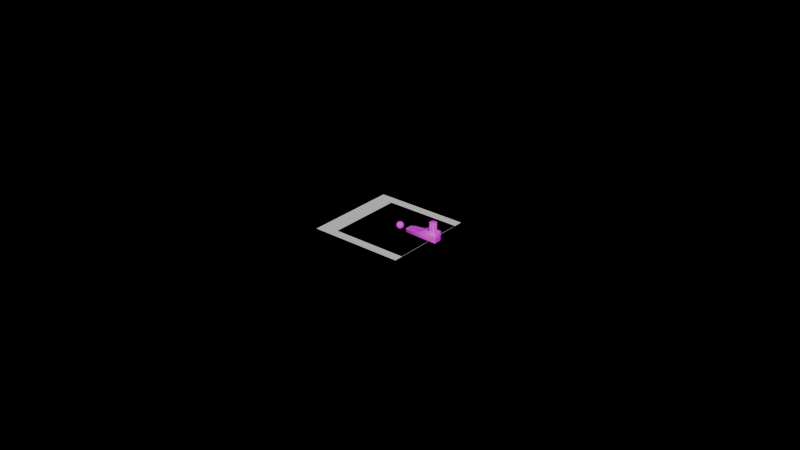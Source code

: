 # Source: DP_logo.blend  (saved by Blender 4.0.36; exported with 4.5.12 LTS)
import bpy
from mathutils import Matrix  # noqa: F401  (used for matrix-valued properties, if any)

bpy.ops.wm.read_factory_settings(use_empty=True)
scene = bpy.context.scene
scene.name = 'Scene'

# ---- collections
col_collection = bpy.data.collections.new('Collection'); scene.collection.children.link(col_collection)
col_dp_logo_svg = bpy.data.collections.new('dp_logo.svg'); scene.collection.children.link(col_dp_logo_svg)

# ---- images (referenced by path relative to the original .blend; pixels are not part of the script)
import os
ASSET_DIR = os.environ.get("B2B_ASSET_DIR", "")  # directory of the original .blend (textures are referenced by path, not embedded)
HERE = os.path.dirname(os.path.abspath(__file__))  # packed textures are extracted next to this script under _unpacked/

def load_image(name, relpath, width, height, colorspace="sRGB"):
    """Load a texture the original file referenced (path relative to the .blend, or extracted next to this script)."""
    p = next((c for c in (os.path.join(HERE, relpath), os.path.join(ASSET_DIR, relpath)) if relpath and os.path.exists(c)), "")
    if p:
        img = bpy.data.images.load(p, check_existing=True)
        img.name = name
    else:  # same state as the original file: an image datablock whose file is absent (Cycles renders it pink)
        img = bpy.data.images.new(name, width, height)
        img.source = "FILE"
        img.filepath = "//" + (relpath or name)
    img.colorspace_settings.name = colorspace
    return img
img_rock015_2k_jpg_color_jpg = load_image('Rock015_2K-JPG_Color.jpg', 'Rock015_2K-JPG_Color.jpg', 1024, 1024, 'sRGB')
img_paintedwood009c_2k_jpg_color_jpg = load_image('PaintedWood009C_2K-JPG_Color.jpg', 'PaintedWood009C_2K-JPG_Color.jpg', 1024, 1024, 'sRGB')
img_leather030_2k_jpg_color_jpg = load_image('Leather030_2K-JPG_Color.jpg', 'Leather030_2K-JPG_Color.jpg', 1024, 1024, 'sRGB')

# ---- materials (node trees are filled in below, after node groups)
mat_liquid_domain_material = bpy.data.materials.new('Liquid Domain Material')
mat_liquid_domain_material.use_transparent_shadow = False
mat_material_001 = bpy.data.materials.new('Material.001')
mat_material_001.use_transparent_shadow = False
mat_light_wood = bpy.data.materials.new('Light Wood')
mat_light_wood.use_transparent_shadow = False
mat_leather = bpy.data.materials.new('Leather')
mat_leather.use_transparent_shadow = False
mat_svgmat_001 = bpy.data.materials.new('SVGMat.001')
mat_svgmat_001.use_transparent_shadow = False
mat_svgmat_001.diffuse_color = (0.0, 0.0, 0.0, 1.0)

# ---- material node trees
mat_liquid_domain_material.use_nodes = True; mat_liquid_domain_material.node_tree.nodes.clear()
_N = mat_liquid_domain_material.node_tree.nodes; _L = mat_liquid_domain_material.node_tree.links
n0 = _N.new('ShaderNodeBsdfPrincipled'); n0.name = 'Principled BSDF'; n0.location = (821, 557)
n0.inputs[0].default_value = (0.8005, 0.2451, 0.07569, 1.0)
n0.inputs[2].default_value = 0.05455
n0.inputs[18].default_value = 1.0
n1 = _N.new('ShaderNodeOutputMaterial'); n1.name = 'Material Output'; n1.location = (1171, 332)
_L.new(n0.outputs[0], n1.inputs[0])
n1.is_active_output = True
mat_material_001.use_nodes = True; mat_material_001.node_tree.nodes.clear()
_N = mat_material_001.node_tree.nodes; _L = mat_material_001.node_tree.links
n0 = _N.new('ShaderNodeBsdfPrincipled'); n0.name = 'Principled BSDF'; n0.location = (10, 300)
n0.inputs[2].default_value = 0.8318
n0.inputs[3].default_value = 1.55
n1 = _N.new('ShaderNodeOutputMaterial'); n1.name = 'Material Output'; n1.location = (300, 300)
n2 = _N.new('ShaderNodeTexImage'); n2.name = 'Image Texture'; n2.location = (-453, 292)
n2.image = img_rock015_2k_jpg_color_jpg
_L.new(n0.outputs[0], n1.inputs[0])
_L.new(n2.outputs[0], n0.inputs[0])
n1.is_active_output = True
mat_light_wood.use_nodes = True; mat_light_wood.node_tree.nodes.clear()
_N = mat_light_wood.node_tree.nodes; _L = mat_light_wood.node_tree.links
n0 = _N.new('ShaderNodeBsdfPrincipled'); n0.name = 'Principled BSDF'; n0.location = (10, 300)
n0.inputs[3].default_value = 1.45
n1 = _N.new('ShaderNodeOutputMaterial'); n1.name = 'Material Output'; n1.location = (300, 300)
n2 = _N.new('ShaderNodeTexImage'); n2.name = 'Image Texture'; n2.location = (-337, 260)
n2.image = img_paintedwood009c_2k_jpg_color_jpg
_L.new(n0.outputs[0], n1.inputs[0])
_L.new(n2.outputs[0], n0.inputs[0])
n1.is_active_output = True
mat_leather.use_nodes = True; mat_leather.node_tree.nodes.clear()
_N = mat_leather.node_tree.nodes; _L = mat_leather.node_tree.links
n0 = _N.new('ShaderNodeBsdfPrincipled'); n0.name = 'Principled BSDF'; n0.location = (10, 300)
n0.inputs[3].default_value = 1.45
n1 = _N.new('ShaderNodeOutputMaterial'); n1.name = 'Material Output'; n1.location = (300, 300)
n2 = _N.new('ShaderNodeTexImage'); n2.name = 'Image Texture'; n2.location = (-346, 250)
n2.image = img_leather030_2k_jpg_color_jpg
_L.new(n0.outputs[0], n1.inputs[0])
_L.new(n2.outputs[0], n0.inputs[0])
n1.is_active_output = True
mat_svgmat_001.use_nodes = True; mat_svgmat_001.node_tree.nodes.clear()
_N = mat_svgmat_001.node_tree.nodes; _L = mat_svgmat_001.node_tree.links
n0 = _N.new('ShaderNodeOutputMaterial'); n0.name = 'Material Output'; n0.location = (300, 300)
n1 = _N.new('ShaderNodeBsdfAnisotropic'); n1.name = 'Glossy BSDF'; n1.location = (10, 300)
n1.inputs[1].default_value = 0.2939
n2 = _N.new('ShaderNodeAmbientOcclusion'); n2.name = 'Ambient Occlusion'; n2.location = (-261, 287)
n2.inside = True
n2.inputs[0].default_value = (0.1274, 0.1274, 0.1274, 1.0)
_L.new(n1.outputs[0], n0.inputs[0])
_L.new(n2.outputs[0], n1.inputs[0])
n0.is_active_output = True

# ---- world
world_world = bpy.data.worlds.new('World'); scene.world = world_world
world_world.use_nodes = True; world_world.node_tree.nodes.clear()
_N = world_world.node_tree.nodes; _L = world_world.node_tree.links
n0 = _N.new('ShaderNodeOutputWorld'); n0.name = 'World Output'; n0.location = (300, 300)
n1 = _N.new('ShaderNodeBackground'); n1.name = 'Background'; n1.location = (10, 300)
n1.inputs[0].default_value = (0.05088, 0.05088, 0.05088, 1.0)
n1.inputs[1].default_value = 0.0
_L.new(n1.outputs[0], n0.inputs[0])
n0.is_active_output = True
world_world.color = (0.05088, 0.05088, 0.05088)
world_world.use_sun_shadow = False
world_world.sun_shadow_jitter_overblur = 0.0

# ---- meshes
me_plane = bpy.data.meshes.new('Plane')
me_plane.from_pydata([(-1.0, -1.0, 0.0), (1.0, -1.0, 0.0), (-1.0, 1.0, 0.0), (1.0, 1.0, 0.0)], [], [(0, 1, 3, 2)])
_uv = me_plane.uv_layers.new(name='UVMap')
_uv.uv.foreach_set('vector', [0.0, 0.0, 1.0, 0.0, 1.0, 1.0, 0.0, 1.0])
me_plane.update()
me_cube_002 = bpy.data.meshes.new('Cube.002')
me_cube_002.from_pydata([(-1.0, -1.0, -1.0), (-1.0, -1.0, 1.0), (-1.0, 1.0, -1.0), (-1.0, 1.0, 1.0), (1.0, -1.0, -1.0), (1.0, -1.0, 1.0), (1.0, 1.0, -1.0), (1.0, 1.0, 1.0)], [], [(0, 1, 3, 2), (2, 3, 7, 6), (6, 7, 5, 4), (4, 5, 1, 0), (2, 6, 4, 0), (7, 3, 1, 5)])
me_cube_002.polygons.foreach_set('use_smooth', [True] * 6)
_uv = me_cube_002.uv_layers.new(name='UVMap')
_uv.uv.foreach_set('vector', [0.375, 0.0, 0.625, 0.0, 0.625, 0.25, 0.375, 0.25, 0.375, 0.25, 0.625, 0.25, 0.625, 0.5, 0.375, 0.5, 0.375, 0.5, 0.625, 0.5, 0.625, 0.75, 0.375, 0.75, 0.375, 0.75, 0.625, 0.75, 0.625, 1.0, 0.375, 1.0, 0.125, 0.5, 0.375, 0.5, 0.375, 0.75, 0.125, 0.75, 0.625, 0.5, 0.875, 0.5, 0.875, 0.75, 0.625, 0.75])
me_cube_002.materials.append(mat_liquid_domain_material)
me_cube_002.update()
me_sphere = bpy.data.meshes.new('Sphere')
me_sphere.from_pydata([(0.0, 0.86, 1.287), (0.0, 1.287, 0.86), (0.0, 1.518, 0.302), (0.0, 1.548, 0.0), (0.0, 1.518, -0.302), (0.0, 1.287, -0.86), (0.05892, 0.2962, 1.518), (0.1156, 0.581, 1.43), (0.1678, 0.8435, 1.287), (0.2135, 1.074, 1.095), (0.2511, 1.262, 0.86), (0.279, 1.403, 0.5924), (0.2962, 1.489, 0.302), (0.302, 1.518, 0.0), (0.2962, 1.489, -0.302), (0.279, 1.403, -0.5924), (0.2511, 1.262, -0.86), (0.2135, 1.074, -1.095), (0.1678, 0.8435, -1.287), (0.1156, 0.581, -1.43), (0.05892, 0.2962, -1.518), (0.1156, 0.279, 1.518), (0.2267, 0.5473, 1.43), (0.3291, 0.7945, 1.287), (0.4189, 1.011, 1.095), (0.4925, 1.189, 0.86), (0.5473, 1.321, 0.5924), (0.581, 1.403, 0.302), (0.5924, 1.43, 0.0), (0.581, 1.403, -0.302), (0.5473, 1.321, -0.5924), (0.4925, 1.189, -0.86), (0.4189, 1.011, -1.095), (0.3291, 0.7945, -1.287), (0.2267, 0.5473, -1.43), (0.1156, 0.279, -1.518), (0.1678, 0.2511, 1.518), (0.3291, 0.4925, 1.43), (0.4778, 0.7151, 1.287), (0.6081, 0.9101, 1.095), (0.7151, 1.07, 0.86), (0.7945, 1.189, 0.5924), (0.8435, 1.262, 0.302), (0.86, 1.287, 0.0), (0.8435, 1.262, -0.302), (0.7945, 1.189, -0.5924), (0.7151, 1.07, -0.86), (0.6081, 0.9101, -1.095), (0.4778, 0.7151, -1.287), (0.3291, 0.4925, -1.43), (0.1678, 0.2511, -1.518), (0.2135, 0.2135, 1.518), (0.4189, 0.4189, 1.43), (0.6081, 0.6081, 1.287), (0.774, 0.774, 1.095), (0.9101, 0.9101, 0.86), (1.011, 1.011, 0.5924), (1.074, 1.074, 0.302), (1.095, 1.095, 0.0), (1.074, 1.074, -0.302), (1.011, 1.011, -0.5924), (0.9101, 0.9101, -0.86), (0.774, 0.774, -1.095), (0.6081, 0.6081, -1.287), (0.4189, 0.4189, -1.43), (0.2135, 0.2135, -1.518), (0.2511, 0.1678, 1.518), (0.4925, 0.3291, 1.43), (0.7151, 0.4778, 1.287), (0.9101, 0.6081, 1.095), (1.07, 0.7151, 0.86), (1.189, 0.7945, 0.5924), (1.262, 0.8435, 0.302), (1.287, 0.86, 0.0), (1.262, 0.8435, -0.302), (1.189, 0.7945, -0.5924), (1.07, 0.7151, -0.86), (0.9101, 0.6081, -1.095), (0.7151, 0.4778, -1.287), (0.4925, 0.3291, -1.43), (0.2511, 0.1678, -1.518), (0.0, 0.0, 1.548), (0.279, 0.1156, 1.518), (0.5473, 0.2267, 1.43), (0.7945, 0.3291, 1.287), (1.011, 0.4189, 1.095), (1.189, 0.4925, 0.86), (1.321, 0.5473, 0.5924), (1.403, 0.581, 0.302), (1.43, 0.5924, 0.0), (1.403, 0.581, -0.302), (1.321, 0.5473, -0.5924), (1.189, 0.4925, -0.86), (1.011, 0.4189, -1.095), (0.7945, 0.3291, -1.287), (0.5473, 0.2267, -1.43), (0.279, 0.1156, -1.518), (0.2962, 0.05892, 1.518), (0.581, 0.1156, 1.43), (0.8435, 0.1678, 1.287), (1.074, 0.2135, 1.095), (1.262, 0.2511, 0.86), (1.403, 0.279, 0.5924), (1.489, 0.2962, 0.302), (1.518, 0.302, 0.0), (1.489, 0.2962, -0.302), (1.403, 0.279, -0.5924), (1.262, 0.2511, -0.86), (1.074, 0.2135, -1.095), (0.8435, 0.1678, -1.287), (0.581, 0.1156, -1.43), (0.2962, 0.05892, -1.518), (0.302, -1.73e-08, 1.518), (0.5924, -3.46e-08, 1.43), (0.86, -8.073e-08, 1.287), (1.095, 2.307e-08, 1.095), (1.287, -1.384e-07, 0.86), (1.43, 6.92e-08, 0.5924), (1.518, -1.384e-07, 0.302), (1.548, -2.537e-07, 0.0), (1.518, -1.384e-07, -0.302), (1.43, 6.92e-08, -0.5924), (1.287, -1.384e-07, -0.86), (1.095, 2.307e-08, -1.095), (0.86, -8.073e-08, -1.287), (0.5924, -3.46e-08, -1.43), (0.302, -1.73e-08, -1.518), (0.2962, -0.05892, 1.518), (0.581, -0.1156, 1.43), (0.8435, -0.1678, 1.287), (1.074, -0.2135, 1.095), (1.262, -0.2511, 0.86), (1.403, -0.279, 0.5924), (1.489, -0.2962, 0.302), (1.518, -0.302, 0.0), (1.489, -0.2962, -0.302), (1.403, -0.279, -0.5924), (1.262, -0.2511, -0.86), (1.074, -0.2135, -1.095), (0.8435, -0.1678, -1.287), (0.581, -0.1156, -1.43), (0.2962, -0.05892, -1.518), (0.279, -0.1156, 1.518), (0.5473, -0.2267, 1.43), (0.7945, -0.3291, 1.287), (1.011, -0.4189, 1.095), (1.189, -0.4925, 0.86), (1.321, -0.5473, 0.5924), (1.403, -0.581, 0.302), (1.43, -0.5924, 0.0), (1.403, -0.581, -0.302), (1.321, -0.5473, -0.5924), (1.189, -0.4925, -0.86), (1.011, -0.4189, -1.095), (0.7945, -0.3291, -1.287), (0.5473, -0.2267, -1.43), (0.279, -0.1156, -1.518), (0.2511, -0.1678, 1.518), (0.4925, -0.3291, 1.43), (0.7151, -0.4778, 1.287), (0.9101, -0.6081, 1.095), (1.07, -0.7151, 0.86), (1.189, -0.7945, 0.5924), (1.262, -0.8435, 0.302), (1.287, -0.86, 0.0), (1.262, -0.8435, -0.302), (1.189, -0.7945, -0.5924), (1.07, -0.7151, -0.86), (0.9101, -0.6081, -1.095), (0.7151, -0.4778, -1.287), (0.4925, -0.3291, -1.43), (0.2511, -0.1678, -1.518), (0.2135, -0.2135, 1.518), (0.4189, -0.4189, 1.43), (0.6081, -0.6081, 1.287), (0.774, -0.774, 1.095), (0.9101, -0.9101, 0.86), (1.011, -1.011, 0.5924), (1.074, -1.074, 0.302), (1.095, -1.095, 0.0), (1.074, -1.074, -0.302), (1.011, -1.011, -0.5924), (0.9101, -0.9101, -0.86), (0.774, -0.774, -1.095), (0.6081, -0.6081, -1.287), (0.4189, -0.4189, -1.43), (0.2135, -0.2135, -1.518), (0.1678, -0.2511, 1.518), (0.3291, -0.4925, 1.43), (0.4778, -0.7151, 1.287), (0.6081, -0.9101, 1.095), (0.7151, -1.07, 0.86), (0.7945, -1.189, 0.5924), (0.8435, -1.262, 0.302), (0.86, -1.287, 0.0), (0.8435, -1.262, -0.302), (0.7945, -1.189, -0.5924), (0.7151, -1.07, -0.86), (0.6081, -0.9101, -1.095), (0.4778, -0.7151, -1.287), (0.3291, -0.4925, -1.43), (0.1678, -0.2511, -1.518), (0.1156, -0.279, 1.518), (0.2267, -0.5473, 1.43), (0.3291, -0.7945, 1.287), (0.4189, -1.011, 1.095), (0.4925, -1.189, 0.86), (0.5473, -1.321, 0.5924), (0.581, -1.403, 0.302), (0.5924, -1.43, 0.0), (0.581, -1.403, -0.302), (0.5473, -1.321, -0.5924), (0.4925, -1.189, -0.86), (0.4189, -1.011, -1.095), (0.3291, -0.7945, -1.287), (0.2267, -0.5473, -1.43), (0.1156, -0.279, -1.518), (0.05892, -0.2962, 1.518), (0.1156, -0.581, 1.43), (0.1678, -0.8435, 1.287), (0.2135, -1.074, 1.095), (0.2511, -1.262, 0.86), (0.279, -1.403, 0.5924), (0.2962, -1.489, 0.302), (0.302, -1.518, 0.0), (0.2962, -1.489, -0.302), (0.279, -1.403, -0.5924), (0.2511, -1.262, -0.86), (0.2135, -1.074, -1.095), (0.1678, -0.8435, -1.287), (0.1156, -0.581, -1.43), (0.05892, -0.2962, -1.518), (-1.153e-08, -0.302, 1.518), (-8.073e-08, -0.5924, 1.43), (-1.499e-07, -0.86, 1.287), (-2.307e-08, -1.095, 1.095), (-1.615e-07, -1.287, 0.86), (4.613e-08, -1.43, 0.5924), (-2.076e-07, -1.518, 0.302), (-5.075e-07, -1.548, 0.0), (-2.076e-07, -1.518, -0.302), (4.613e-08, -1.43, -0.5924), (-1.615e-07, -1.287, -0.86), (-2.307e-08, -1.095, -1.095), (-1.499e-07, -0.86, -1.287), (-8.073e-08, -0.5924, -1.43), (-1.153e-08, -0.302, -1.518), (-0.05892, -0.2962, 1.518), (-0.1156, -0.581, 1.43), (-0.1678, -0.8435, 1.287), (-0.2135, -1.074, 1.095), (-0.2511, -1.262, 0.86), (-0.279, -1.403, 0.5924), (-0.2962, -1.489, 0.302), (-0.302, -1.518, 0.0), (-0.2962, -1.489, -0.302), (-0.279, -1.403, -0.5924), (-0.2511, -1.262, -0.86), (-0.2135, -1.074, -1.095), (-0.1678, -0.8435, -1.287), (-0.1156, -0.581, -1.43), (-0.05892, -0.2962, -1.518), (-0.1156, -0.279, 1.518), (-0.2267, -0.5473, 1.43), (-0.3291, -0.7945, 1.287), (-0.4189, -1.011, 1.095), (-0.4925, -1.189, 0.86), (-0.5473, -1.321, 0.5924), (-0.581, -1.403, 0.302), (-0.5924, -1.43, 0.0), (-0.581, -1.403, -0.302), (-0.5473, -1.321, -0.5924), (-0.4925, -1.189, -0.86), (-0.4189, -1.011, -1.095), (-0.3291, -0.7945, -1.287), (-0.2267, -0.5473, -1.43), (-0.1156, -0.279, -1.518), (-0.1678, -0.2511, 1.518), (-0.3291, -0.4925, 1.43), (-0.4778, -0.7151, 1.287), (-0.6081, -0.9101, 1.095), (-0.7151, -1.07, 0.86), (-0.7945, -1.189, 0.5924), (-0.8435, -1.262, 0.302), (-0.86, -1.287, 0.0), (-0.8435, -1.262, -0.302), (-0.7945, -1.189, -0.5924), (-0.7151, -1.07, -0.86), (-0.6081, -0.9101, -1.095), (-0.4778, -0.7151, -1.287), (-0.3291, -0.4925, -1.43), (-0.1678, -0.2511, -1.518), (-0.2135, -0.2135, 1.518), (-0.4189, -0.4189, 1.43), (-0.6081, -0.6081, 1.287), (-0.774, -0.774, 1.095), (-0.9101, -0.9101, 0.86), (-1.011, -1.011, 0.5924), (-1.074, -1.074, 0.302), (-1.095, -1.095, 0.0), (-1.074, -1.074, -0.302), (-1.011, -1.011, -0.5924), (-0.9101, -0.9101, -0.86), (-0.774, -0.774, -1.095), (-0.6081, -0.6081, -1.287), (-0.4189, -0.4189, -1.43), (-0.2135, -0.2135, -1.518), (0.0, 0.0, -1.548), (-0.2511, -0.1678, 1.518), (-0.4925, -0.3291, 1.43), (-0.7151, -0.4778, 1.287), (-0.9101, -0.6081, 1.095), (-1.07, -0.7151, 0.86), (-1.189, -0.7945, 0.5924), (-1.262, -0.8435, 0.302), (-1.287, -0.86, 0.0), (-1.262, -0.8435, -0.302), (-1.189, -0.7945, -0.5924), (-1.07, -0.7151, -0.86), (-0.9101, -0.6081, -1.095), (-0.7151, -0.4778, -1.287), (-0.4925, -0.3291, -1.43), (-0.2511, -0.1678, -1.518), (-0.279, -0.1156, 1.518), (-0.5473, -0.2267, 1.43), (-0.7945, -0.3291, 1.287), (-1.011, -0.4189, 1.095), (-1.189, -0.4925, 0.86), (-1.321, -0.5473, 0.5924), (-1.403, -0.581, 0.302), (-1.43, -0.5924, 0.0), (-1.403, -0.581, -0.302), (-1.321, -0.5473, -0.5924), (-1.189, -0.4925, -0.86), (-1.011, -0.4189, -1.095), (-0.7945, -0.3291, -1.287), (-0.5473, -0.2267, -1.43), (-0.279, -0.1156, -1.518), (-0.2962, -0.05892, 1.518), (-0.581, -0.1156, 1.43), (-0.8435, -0.1678, 1.287), (-1.074, -0.2135, 1.095), (-1.262, -0.2511, 0.86), (-1.403, -0.279, 0.5924), (-1.489, -0.2962, 0.302), (-1.518, -0.302, 0.0), (-1.489, -0.2962, -0.302), (-1.403, -0.279, -0.5924), (-1.262, -0.2511, -0.86), (-1.074, -0.2135, -1.095), (-0.8435, -0.1678, -1.287), (-0.581, -0.1156, -1.43), (-0.2962, -0.05892, -1.518), (-0.302, 2.883e-08, 1.518), (-0.5924, 8.073e-08, 1.43), (-0.86, 2.307e-07, 1.287), (-1.095, 4.613e-08, 1.095), (-1.287, 2.537e-07, 0.86), (-1.43, 2.307e-08, 0.5924), (-1.518, 4.152e-07, 0.302), (-1.548, 6.92e-07, 0.0), (-1.518, 4.152e-07, -0.302), (-1.43, 2.307e-08, -0.5924), (-1.287, 2.537e-07, -0.86), (-1.095, 4.613e-08, -1.095), (-0.86, 2.307e-07, -1.287), (-0.5924, 8.073e-08, -1.43), (-0.302, 2.883e-08, -1.518), (-0.2962, 0.05892, 1.518), (-0.581, 0.1156, 1.43), (-0.8435, 0.1678, 1.287), (-1.074, 0.2135, 1.095), (-1.262, 0.2511, 0.86), (-1.403, 0.279, 0.5924), (-1.489, 0.2962, 0.302), (-1.518, 0.302, 0.0), (-1.489, 0.2962, -0.302), (-1.403, 0.279, -0.5924), (-1.262, 0.2511, -0.86), (-1.074, 0.2135, -1.095), (-0.8435, 0.1678, -1.287), (-0.581, 0.1156, -1.43), (-0.2962, 0.05892, -1.518), (-0.279, 0.1156, 1.518), (-0.5473, 0.2267, 1.43), (-0.7945, 0.3291, 1.287), (-1.011, 0.4189, 1.095), (-1.189, 0.4925, 0.86), (-1.321, 0.5473, 0.5924), (-1.403, 0.581, 0.302), (-1.43, 0.5924, 0.0), (-1.403, 0.581, -0.302), (-1.321, 0.5473, -0.5924), (-1.189, 0.4925, -0.86), (-1.011, 0.4189, -1.095), (-0.7945, 0.3291, -1.287), (-0.5473, 0.2267, -1.43), (-0.279, 0.1156, -1.518), (-0.2511, 0.1678, 1.518), (-0.4925, 0.3291, 1.43), (-0.7151, 0.4778, 1.287), (-0.9101, 0.6081, 1.095), (-1.07, 0.7151, 0.86), (-1.189, 0.7945, 0.5924), (-1.262, 0.8435, 0.302), (-1.287, 0.86, 0.0), (-1.262, 0.8435, -0.302), (-1.189, 0.7945, -0.5924), (-1.07, 0.7151, -0.86), (-0.9101, 0.6081, -1.095), (-0.7151, 0.4778, -1.287), (-0.4925, 0.3291, -1.43), (-0.2511, 0.1678, -1.518), (-0.2135, 0.2135, 1.518), (-0.4189, 0.4189, 1.43), (-0.6081, 0.6081, 1.287), (-0.774, 0.774, 1.095), (-0.9101, 0.9101, 0.86), (-1.011, 1.011, 0.5924), (-1.074, 1.074, 0.302), (-1.095, 1.095, 0.0), (-1.074, 1.074, -0.302), (-1.011, 1.011, -0.5924), (-0.9101, 0.9101, -0.86), (-0.774, 0.774, -1.095), (-0.6081, 0.6081, -1.287), (-0.4189, 0.4189, -1.43), (-0.2135, 0.2135, -1.518), (-0.1678, 0.2511, 1.518), (-0.3291, 0.4925, 1.43), (-0.4778, 0.7151, 1.287), (-0.6081, 0.9101, 1.095), (-0.7151, 1.07, 0.86), (-0.7945, 1.189, 0.5924), (-0.8435, 1.262, 0.302), (-0.86, 1.287, 0.0), (-0.8435, 1.262, -0.302), (-0.7945, 1.189, -0.5924), (-0.7151, 1.07, -0.86), (-0.6081, 0.9101, -1.095), (-0.4778, 0.7151, -1.287), (-0.3291, 0.4925, -1.43), (-0.1678, 0.2511, -1.518), (-0.1156, 0.279, 1.518), (-0.2267, 0.5473, 1.43), (-0.3291, 0.7945, 1.287), (-0.4189, 1.011, 1.095), (-0.4925, 1.189, 0.86), (-0.5473, 1.321, 0.5924), (-0.581, 1.403, 0.302), (-0.5924, 1.43, 0.0), (-0.581, 1.403, -0.302), (-0.5473, 1.321, -0.5924), (-0.4925, 1.189, -0.86), (-0.4189, 1.011, -1.095), (-0.3291, 0.7945, -1.287), (-0.2267, 0.5473, -1.43), (-0.1156, 0.279, -1.518), (-0.05892, 0.2962, 1.518), (-0.1156, 0.581, 1.43), (-0.1678, 0.8435, 1.287), (-0.2135, 1.074, 1.095), (-0.2511, 1.262, 0.86), (-0.279, 1.403, 0.5924), (-0.2962, 1.489, 0.302), (-0.302, 1.518, 0.0), (-0.2962, 1.489, -0.302), (-0.279, 1.403, -0.5924), (-0.2511, 1.262, -0.86), (-0.2135, 1.074, -1.095), (-0.1678, 0.8435, -1.287), (-0.1156, 0.581, -1.43), (-0.05892, 0.2962, -1.518), (2.307e-08, 0.302, 1.518), (1.038e-07, 0.5924, 1.43), (1.384e-07, 1.095, 1.095), (9.227e-08, 1.43, 0.5924), (9.227e-08, 1.43, -0.5924), (1.384e-07, 1.095, -1.095), (3.345e-07, 0.86, -1.287), (1.038e-07, 0.5924, -1.43), (2.307e-08, 0.302, -1.518)], [], [(475, 0, 8, 9), (478, 5, 16, 17), (1, 475, 9, 10), (479, 478, 17, 18), (476, 1, 10, 11), (480, 479, 18, 19), (2, 476, 11, 12), (481, 480, 19, 20), (3, 2, 12, 13), (473, 81, 6), (307, 481, 20), (4, 3, 13, 14), (474, 473, 6, 7), (477, 4, 14, 15), (0, 474, 7, 8), (5, 477, 15, 16), (15, 14, 29, 30), (8, 7, 22, 23), (16, 15, 30, 31), (9, 8, 23, 24), (17, 16, 31, 32), (10, 9, 24, 25), (18, 17, 32, 33), (11, 10, 25, 26), (19, 18, 33, 34), (12, 11, 26, 27), (20, 19, 34, 35), (13, 12, 27, 28), (6, 81, 21), (307, 20, 35), (14, 13, 28, 29), (7, 6, 21, 22), (34, 33, 48, 49), (27, 26, 41, 42), (35, 34, 49, 50), (28, 27, 42, 43), (21, 81, 36), (307, 35, 50), (29, 28, 43, 44), (22, 21, 36, 37), (30, 29, 44, 45), (23, 22, 37, 38), (31, 30, 45, 46), (24, 23, 38, 39), (32, 31, 46, 47), (25, 24, 39, 40), (33, 32, 47, 48), (26, 25, 40, 41), (46, 45, 60, 61), (39, 38, 53, 54), (47, 46, 61, 62), (40, 39, 54, 55), (48, 47, 62, 63), (41, 40, 55, 56), (49, 48, 63, 64), (42, 41, 56, 57), (50, 49, 64, 65), (43, 42, 57, 58), (36, 81, 51), (307, 50, 65), (44, 43, 58, 59), (37, 36, 51, 52), (45, 44, 59, 60), (38, 37, 52, 53), (65, 64, 79, 80), (58, 57, 72, 73), (51, 81, 66), (307, 65, 80), (59, 58, 73, 74), (52, 51, 66, 67), (60, 59, 74, 75), (53, 52, 67, 68), (61, 60, 75, 76), (54, 53, 68, 69), (62, 61, 76, 77), (55, 54, 69, 70), (63, 62, 77, 78), (56, 55, 70, 71), (64, 63, 78, 79), (57, 56, 71, 72), (69, 68, 84, 85), (77, 76, 92, 93), (70, 69, 85, 86), (78, 77, 93, 94), (71, 70, 86, 87), (79, 78, 94, 95), (72, 71, 87, 88), (80, 79, 95, 96), (73, 72, 88, 89), (66, 81, 82), (307, 80, 96), (74, 73, 89, 90), (67, 66, 82, 83), (75, 74, 90, 91), (68, 67, 83, 84), (76, 75, 91, 92), (89, 88, 103, 104), (82, 81, 97), (307, 96, 111), (90, 89, 104, 105), (83, 82, 97, 98), (91, 90, 105, 106), (84, 83, 98, 99), (92, 91, 106, 107), (85, 84, 99, 100), (93, 92, 107, 108), (86, 85, 100, 101), (94, 93, 108, 109), (87, 86, 101, 102), (95, 94, 109, 110), (88, 87, 102, 103), (96, 95, 110, 111), (108, 107, 122, 123), (101, 100, 115, 116), (109, 108, 123, 124), (102, 101, 116, 117), (110, 109, 124, 125), (103, 102, 117, 118), (111, 110, 125, 126), (104, 103, 118, 119), (97, 81, 112), (307, 111, 126), (105, 104, 119, 120), (98, 97, 112, 113), (106, 105, 120, 121), (99, 98, 113, 114), (107, 106, 121, 122), (100, 99, 114, 115), (112, 81, 127), (307, 126, 141), (120, 119, 134, 135), (113, 112, 127, 128), (121, 120, 135, 136), (114, 113, 128, 129), (122, 121, 136, 137), (115, 114, 129, 130), (123, 122, 137, 138), (116, 115, 130, 131), (124, 123, 138, 139), (117, 116, 131, 132), (125, 124, 139, 140), (118, 117, 132, 133), (126, 125, 140, 141), (119, 118, 133, 134), (131, 130, 145, 146), (139, 138, 153, 154), (132, 131, 146, 147), (140, 139, 154, 155), (133, 132, 147, 148), (141, 140, 155, 156), (134, 133, 148, 149), (127, 81, 142), (307, 141, 156), (135, 134, 149, 150), (128, 127, 142, 143), (136, 135, 150, 151), (129, 128, 143, 144), (137, 136, 151, 152), (130, 129, 144, 145), (138, 137, 152, 153), (150, 149, 164, 165), (143, 142, 157, 158), (151, 150, 165, 166), (144, 143, 158, 159), (152, 151, 166, 167), (145, 144, 159, 160), (153, 152, 167, 168), (146, 145, 160, 161), (154, 153, 168, 169), (147, 146, 161, 162), (155, 154, 169, 170), (148, 147, 162, 163), (156, 155, 170, 171), (149, 148, 163, 164), (142, 81, 157), (307, 156, 171), (169, 168, 183, 184), (162, 161, 176, 177), (170, 169, 184, 185), (163, 162, 177, 178), (171, 170, 185, 186), (164, 163, 178, 179), (157, 81, 172), (307, 171, 186), (165, 164, 179, 180), (158, 157, 172, 173), (166, 165, 180, 181), (159, 158, 173, 174), (167, 166, 181, 182), (160, 159, 174, 175), (168, 167, 182, 183), (161, 160, 175, 176), (181, 180, 195, 196), (174, 173, 188, 189), (182, 181, 196, 197), (175, 174, 189, 190), (183, 182, 197, 198), (176, 175, 190, 191), (184, 183, 198, 199), (177, 176, 191, 192), (185, 184, 199, 200), (178, 177, 192, 193), (186, 185, 200, 201), (179, 178, 193, 194), (172, 81, 187), (307, 186, 201), (180, 179, 194, 195), (173, 172, 187, 188), (200, 199, 214, 215), (193, 192, 207, 208), (201, 200, 215, 216), (194, 193, 208, 209), (187, 81, 202), (307, 201, 216), (195, 194, 209, 210), (188, 187, 202, 203), (196, 195, 210, 211), (189, 188, 203, 204), (197, 196, 211, 212), (190, 189, 204, 205), (198, 197, 212, 213), (191, 190, 205, 206), (199, 198, 213, 214), (192, 191, 206, 207), (204, 203, 218, 219), (212, 211, 226, 227), (205, 204, 219, 220), (213, 212, 227, 228), (206, 205, 220, 221), (214, 213, 228, 229), (207, 206, 221, 222), (215, 214, 229, 230), (208, 207, 222, 223), (216, 215, 230, 231), (209, 208, 223, 224), (202, 81, 217), (307, 216, 231), (210, 209, 224, 225), (203, 202, 217, 218), (211, 210, 225, 226), (223, 222, 237, 238), (231, 230, 245, 246), (224, 223, 238, 239), (217, 81, 232), (307, 231, 246), (225, 224, 239, 240), (218, 217, 232, 233), (226, 225, 240, 241), (219, 218, 233, 234), (227, 226, 241, 242), (220, 219, 234, 235), (228, 227, 242, 243), (221, 220, 235, 236), (229, 228, 243, 244), (222, 221, 236, 237), (230, 229, 244, 245), (242, 241, 256, 257), (235, 234, 249, 250), (243, 242, 257, 258), (236, 235, 250, 251), (244, 243, 258, 259), (237, 236, 251, 252), (245, 244, 259, 260), (238, 237, 252, 253), (246, 245, 260, 261), (239, 238, 253, 254), (232, 81, 247), (307, 246, 261), (240, 239, 254, 255), (233, 232, 247, 248), (241, 240, 255, 256), (234, 233, 248, 249), (261, 260, 275, 276), (254, 253, 268, 269), (247, 81, 262), (307, 261, 276), (255, 254, 269, 270), (248, 247, 262, 263), (256, 255, 270, 271), (249, 248, 263, 264), (257, 256, 271, 272), (250, 249, 264, 265), (258, 257, 272, 273), (251, 250, 265, 266), (259, 258, 273, 274), (252, 251, 266, 267), (260, 259, 274, 275), (253, 252, 267, 268), (265, 264, 279, 280), (273, 272, 287, 288), (266, 265, 280, 281), (274, 273, 288, 289), (267, 266, 281, 282), (275, 274, 289, 290), (268, 267, 282, 283), (276, 275, 290, 291), (269, 268, 283, 284), (262, 81, 277), (307, 276, 291), (270, 269, 284, 285), (263, 262, 277, 278), (271, 270, 285, 286), (264, 263, 278, 279), (272, 271, 286, 287), (284, 283, 298, 299), (277, 81, 292), (307, 291, 306), (285, 284, 299, 300), (278, 277, 292, 293), (286, 285, 300, 301), (279, 278, 293, 294), (287, 286, 301, 302), (280, 279, 294, 295), (288, 287, 302, 303), (281, 280, 295, 296), (289, 288, 303, 304), (282, 281, 296, 297), (290, 289, 304, 305), (283, 282, 297, 298), (291, 290, 305, 306), (303, 302, 318, 319), (296, 295, 311, 312), (304, 303, 319, 320), (297, 296, 312, 313), (305, 304, 320, 321), (298, 297, 313, 314), (306, 305, 321, 322), (299, 298, 314, 315), (292, 81, 308), (307, 306, 322), (300, 299, 315, 316), (293, 292, 308, 309), (301, 300, 316, 317), (294, 293, 309, 310), (302, 301, 317, 318), (295, 294, 310, 311), (307, 322, 337), (316, 315, 330, 331), (309, 308, 323, 324), (317, 316, 331, 332), (310, 309, 324, 325), (318, 317, 332, 333), (311, 310, 325, 326), (319, 318, 333, 334), (312, 311, 326, 327), (320, 319, 334, 335), (313, 312, 327, 328), (321, 320, 335, 336), (314, 313, 328, 329), (322, 321, 336, 337), (315, 314, 329, 330), (308, 81, 323), (335, 334, 349, 350), (328, 327, 342, 343), (336, 335, 350, 351), (329, 328, 343, 344), (337, 336, 351, 352), (330, 329, 344, 345), (323, 81, 338), (307, 337, 352), (331, 330, 345, 346), (324, 323, 338, 339), (332, 331, 346, 347), (325, 324, 339, 340), (333, 332, 347, 348), (326, 325, 340, 341), (334, 333, 348, 349), (327, 326, 341, 342), (339, 338, 353, 354), (347, 346, 361, 362), (340, 339, 354, 355), (348, 347, 362, 363), (341, 340, 355, 356), (349, 348, 363, 364), (342, 341, 356, 357), (350, 349, 364, 365), (343, 342, 357, 358), (351, 350, 365, 366), (344, 343, 358, 359), (352, 351, 366, 367), (345, 344, 359, 360), (338, 81, 353), (307, 352, 367), (346, 345, 360, 361), (358, 357, 372, 373), (366, 365, 380, 381), (359, 358, 373, 374), (367, 366, 381, 382), (360, 359, 374, 375), (353, 81, 368), (307, 367, 382), (361, 360, 375, 376), (354, 353, 368, 369), (362, 361, 376, 377), (355, 354, 369, 370), (363, 362, 377, 378), (356, 355, 370, 371), (364, 363, 378, 379), (357, 356, 371, 372), (365, 364, 379, 380), (377, 376, 391, 392), (370, 369, 384, 385), (378, 377, 392, 393), (371, 370, 385, 386), (379, 378, 393, 394), (372, 371, 386, 387), (380, 379, 394, 395), (373, 372, 387, 388), (381, 380, 395, 396), (374, 373, 388, 389), (382, 381, 396, 397), (375, 374, 389, 390), (368, 81, 383), (307, 382, 397), (376, 375, 390, 391), (369, 368, 383, 384), (396, 395, 410, 411), (389, 388, 403, 404), (397, 396, 411, 412), (390, 389, 404, 405), (383, 81, 398), (307, 397, 412), (391, 390, 405, 406), (384, 383, 398, 399), (392, 391, 406, 407), (385, 384, 399, 400), (393, 392, 407, 408), (386, 385, 400, 401), (394, 393, 408, 409), (387, 386, 401, 402), (395, 394, 409, 410), (388, 387, 402, 403), (400, 399, 414, 415), (408, 407, 422, 423), (401, 400, 415, 416), (409, 408, 423, 424), (402, 401, 416, 417), (410, 409, 424, 425), (403, 402, 417, 418), (411, 410, 425, 426), (404, 403, 418, 419), (412, 411, 426, 427), (405, 404, 419, 420), (398, 81, 413), (307, 412, 427), (406, 405, 420, 421), (399, 398, 413, 414), (407, 406, 421, 422), (419, 418, 433, 434), (427, 426, 441, 442), (420, 419, 434, 435), (413, 81, 428), (307, 427, 442), (421, 420, 435, 436), (414, 413, 428, 429), (422, 421, 436, 437), (415, 414, 429, 430), (423, 422, 437, 438), (416, 415, 430, 431), (424, 423, 438, 439), (417, 416, 431, 432), (425, 424, 439, 440), (418, 417, 432, 433), (426, 425, 440, 441), (438, 437, 452, 453), (431, 430, 445, 446), (439, 438, 453, 454), (432, 431, 446, 447), (440, 439, 454, 455), (433, 432, 447, 448), (441, 440, 455, 456), (434, 433, 448, 449), (442, 441, 456, 457), (435, 434, 449, 450), (428, 81, 443), (307, 442, 457), (436, 435, 450, 451), (429, 428, 443, 444), (437, 436, 451, 452), (430, 429, 444, 445), (457, 456, 471, 472), (450, 449, 464, 465), (443, 81, 458), (307, 457, 472), (451, 450, 465, 466), (444, 443, 458, 459), (452, 451, 466, 467), (445, 444, 459, 460), (453, 452, 467, 468), (446, 445, 460, 461), (454, 453, 468, 469), (447, 446, 461, 462), (455, 454, 469, 470), (448, 447, 462, 463), (456, 455, 470, 471), (449, 448, 463, 464), (469, 468, 5, 478), (462, 461, 475, 1), (470, 469, 478, 479), (463, 462, 1, 476), (471, 470, 479, 480), (464, 463, 476, 2), (472, 471, 480, 481), (465, 464, 2, 3), (458, 81, 473), (307, 472, 481), (466, 465, 3, 4), (459, 458, 473, 474), (467, 466, 4, 477), (460, 459, 474, 0), (468, 467, 477, 5), (461, 460, 0, 475)])
me_sphere.polygons.foreach_set('use_smooth', [True] * 512)
_uv = me_sphere.uv_layers.new(name='UVMap')
_uv.uv.foreach_set('vector', [0.75, 0.75, 0.75, 0.8125, 0.7188, 0.8125, 0.7188, 0.75, 0.75, 0.25, 0.75, 0.3125, 0.7188, 0.3125, 0.7188, 0.25, 0.75, 0.6875, 0.75, 0.75, 0.7188, 0.75, 0.7188, 0.6875, 0.75, 0.1875, 0.75, 0.25, 0.7188, 0.25, 0.7188, 0.1875, 0.75, 0.625, 0.75, 0.6875, 0.7188, 0.6875, 0.7188, 0.625, 0.75, 0.125, 0.75, 0.1875, 0.7188, 0.1875, 0.7188, 0.125, 0.75, 0.5625, 0.75, 0.625, 0.7188, 0.625, 0.7188, 0.5625, 0.75, 0.0625, 0.75, 0.125, 0.7188, 0.125, 0.7188, 0.0625, 0.75, 0.5, 0.75, 0.5625, 0.7188, 0.5625, 0.7188, 0.5, 0.75, 0.9375, 0.7344, 1.0, 0.7188, 0.9375, 0.7344, 0.0, 0.75, 0.0625, 0.7188, 0.0625, 0.75, 0.4375, 0.75, 0.5, 0.7188, 0.5, 0.7188, 0.4375, 0.75, 0.875, 0.75, 0.9375, 0.7188, 0.9375, 0.7188, 0.875, 0.75, 0.375, 0.75, 0.4375, 0.7188, 0.4375, 0.7188, 0.375, 0.75, 0.8125, 0.75, 0.875, 0.7188, 0.875, 0.7188, 0.8125, 0.75, 0.3125, 0.75, 0.375, 0.7188, 0.375, 0.7188, 0.3125, 0.7188, 0.375, 0.7188, 0.4375, 0.6875, 0.4375, 0.6875, 0.375, 0.7188, 0.8125, 0.7188, 0.875, 0.6875, 0.875, 0.6875, 0.8125, 0.7188, 0.3125, 0.7188, 0.375, 0.6875, 0.375, 0.6875, 0.3125, 0.7188, 0.75, 0.7188, 0.8125, 0.6875, 0.8125, 0.6875, 0.75, 0.7188, 0.25, 0.7188, 0.3125, 0.6875, 0.3125, 0.6875, 0.25, 0.7188, 0.6875, 0.7188, 0.75, 0.6875, 0.75, 0.6875, 0.6875, 0.7188, 0.1875, 0.7188, 0.25, 0.6875, 0.25, 0.6875, 0.1875, 0.7188, 0.625, 0.7188, 0.6875, 0.6875, 0.6875, 0.6875, 0.625, 0.7188, 0.125, 0.7188, 0.1875, 0.6875, 0.1875, 0.6875, 0.125, 0.7188, 0.5625, 0.7188, 0.625, 0.6875, 0.625, 0.6875, 0.5625, 0.7188, 0.0625, 0.7188, 0.125, 0.6875, 0.125, 0.6875, 0.0625, 0.7188, 0.5, 0.7188, 0.5625, 0.6875, 0.5625, 0.6875, 0.5, 0.7188, 0.9375, 0.7031, 1.0, 0.6875, 0.9375, 0.7031, 0.0, 0.7188, 0.0625, 0.6875, 0.0625, 0.7188, 0.4375, 0.7188, 0.5, 0.6875, 0.5, 0.6875, 0.4375, 0.7188, 0.875, 0.7188, 0.9375, 0.6875, 0.9375, 0.6875, 0.875, 0.6875, 0.125, 0.6875, 0.1875, 0.6562, 0.1875, 0.6562, 0.125, 0.6875, 0.5625, 0.6875, 0.625, 0.6562, 0.625, 0.6562, 0.5625, 0.6875, 0.0625, 0.6875, 0.125, 0.6562, 0.125, 0.6562, 0.0625, 0.6875, 0.5, 0.6875, 0.5625, 0.6562, 0.5625, 0.6562, 0.5, 0.6875, 0.9375, 0.6719, 1.0, 0.6562, 0.9375, 0.6719, 0.0, 0.6875, 0.0625, 0.6562, 0.0625, 0.6875, 0.4375, 0.6875, 0.5, 0.6562, 0.5, 0.6562, 0.4375, 0.6875, 0.875, 0.6875, 0.9375, 0.6562, 0.9375, 0.6562, 0.875, 0.6875, 0.375, 0.6875, 0.4375, 0.6562, 0.4375, 0.6562, 0.375, 0.6875, 0.8125, 0.6875, 0.875, 0.6562, 0.875, 0.6562, 0.8125, 0.6875, 0.3125, 0.6875, 0.375, 0.6562, 0.375, 0.6562, 0.3125, 0.6875, 0.75, 0.6875, 0.8125, 0.6562, 0.8125, 0.6562, 0.75, 0.6875, 0.25, 0.6875, 0.3125, 0.6562, 0.3125, 0.6562, 0.25, 0.6875, 0.6875, 0.6875, 0.75, 0.6562, 0.75, 0.6562, 0.6875, 0.6875, 0.1875, 0.6875, 0.25, 0.6562, 0.25, 0.6562, 0.1875, 0.6875, 0.625, 0.6875, 0.6875, 0.6562, 0.6875, 0.6562, 0.625, 0.6562, 0.3125, 0.6562, 0.375, 0.625, 0.375, 0.625, 0.3125, 0.6562, 0.75, 0.6562, 0.8125, 0.625, 0.8125, 0.625, 0.75, 0.6562, 0.25, 0.6562, 0.3125, 0.625, 0.3125, 0.625, 0.25, 0.6562, 0.6875, 0.6562, 0.75, 0.625, 0.75, 0.625, 0.6875, 0.6562, 0.1875, 0.6562, 0.25, 0.625, 0.25, 0.625, 0.1875, 0.6562, 0.625, 0.6562, 0.6875, 0.625, 0.6875, 0.625, 0.625, 0.6562, 0.125, 0.6562, 0.1875, 0.625, 0.1875, 0.625, 0.125, 0.6562, 0.5625, 0.6562, 0.625, 0.625, 0.625, 0.625, 0.5625, 0.6562, 0.0625, 0.6562, 0.125, 0.625, 0.125, 0.625, 0.0625, 0.6562, 0.5, 0.6562, 0.5625, 0.625, 0.5625, 0.625, 0.5, 0.6562, 0.9375, 0.6406, 1.0, 0.625, 0.9375, 0.6406, 0.0, 0.6562, 0.0625, 0.625, 0.0625, 0.6562, 0.4375, 0.6562, 0.5, 0.625, 0.5, 0.625, 0.4375, 0.6562, 0.875, 0.6562, 0.9375, 0.625, 0.9375, 0.625, 0.875, 0.6562, 0.375, 0.6562, 0.4375, 0.625, 0.4375, 0.625, 0.375, 0.6562, 0.8125, 0.6562, 0.875, 0.625, 0.875, 0.625, 0.8125, 0.625, 0.0625, 0.625, 0.125, 0.5938, 0.125, 0.5938, 0.0625, 0.625, 0.5, 0.625, 0.5625, 0.5938, 0.5625, 0.5938, 0.5, 0.625, 0.9375, 0.6094, 1.0, 0.5938, 0.9375, 0.6094, 0.0, 0.625, 0.0625, 0.5938, 0.0625, 0.625, 0.4375, 0.625, 0.5, 0.5938, 0.5, 0.5938, 0.4375, 0.625, 0.875, 0.625, 0.9375, 0.5938, 0.9375, 0.5938, 0.875, 0.625, 0.375, 0.625, 0.4375, 0.5938, 0.4375, 0.5938, 0.375, 0.625, 0.8125, 0.625, 0.875, 0.5938, 0.875, 0.5938, 0.8125, 0.625, 0.3125, 0.625, 0.375, 0.5938, 0.375, 0.5938, 0.3125, 0.625, 0.75, 0.625, 0.8125, 0.5938, 0.8125, 0.5938, 0.75, 0.625, 0.25, 0.625, 0.3125, 0.5938, 0.3125, 0.5938, 0.25, 0.625, 0.6875, 0.625, 0.75, 0.5938, 0.75, 0.5938, 0.6875, 0.625, 0.1875, 0.625, 0.25, 0.5938, 0.25, 0.5938, 0.1875, 0.625, 0.625, 0.625, 0.6875, 0.5938, 0.6875, 0.5938, 0.625, 0.625, 0.125, 0.625, 0.1875, 0.5938, 0.1875, 0.5938, 0.125, 0.625, 0.5625, 0.625, 0.625, 0.5938, 0.625, 0.5938, 0.5625, 0.5938, 0.75, 0.5938, 0.8125, 0.5625, 0.8125, 0.5625, 0.75, 0.5938, 0.25, 0.5938, 0.3125, 0.5625, 0.3125, 0.5625, 0.25, 0.5938, 0.6875, 0.5938, 0.75, 0.5625, 0.75, 0.5625, 0.6875, 0.5938, 0.1875, 0.5938, 0.25, 0.5625, 0.25, 0.5625, 0.1875, 0.5938, 0.625, 0.5938, 0.6875, 0.5625, 0.6875, 0.5625, 0.625, 0.5938, 0.125, 0.5938, 0.1875, 0.5625, 0.1875, 0.5625, 0.125, 0.5938, 0.5625, 0.5938, 0.625, 0.5625, 0.625, 0.5625, 0.5625, 0.5938, 0.0625, 0.5938, 0.125, 0.5625, 0.125, 0.5625, 0.0625, 0.5938, 0.5, 0.5938, 0.5625, 0.5625, 0.5625, 0.5625, 0.5, 0.5938, 0.9375, 0.5781, 1.0, 0.5625, 0.9375, 0.5781, 0.0, 0.5938, 0.0625, 0.5625, 0.0625, 0.5938, 0.4375, 0.5938, 0.5, 0.5625, 0.5, 0.5625, 0.4375, 0.5938, 0.875, 0.5938, 0.9375, 0.5625, 0.9375, 0.5625, 0.875, 0.5938, 0.375, 0.5938, 0.4375, 0.5625, 0.4375, 0.5625, 0.375, 0.5938, 0.8125, 0.5938, 0.875, 0.5625, 0.875, 0.5625, 0.8125, 0.5938, 0.3125, 0.5938, 0.375, 0.5625, 0.375, 0.5625, 0.3125, 0.5625, 0.5, 0.5625, 0.5625, 0.5312, 0.5625, 0.5312, 0.5, 0.5625, 0.9375, 0.5469, 1.0, 0.5312, 0.9375, 0.5469, 0.0, 0.5625, 0.0625, 0.5312, 0.0625, 0.5625, 0.4375, 0.5625, 0.5, 0.5312, 0.5, 0.5312, 0.4375, 0.5625, 0.875, 0.5625, 0.9375, 0.5312, 0.9375, 0.5312, 0.875, 0.5625, 0.375, 0.5625, 0.4375, 0.5312, 0.4375, 0.5312, 0.375, 0.5625, 0.8125, 0.5625, 0.875, 0.5312, 0.875, 0.5312, 0.8125, 0.5625, 0.3125, 0.5625, 0.375, 0.5312, 0.375, 0.5312, 0.3125, 0.5625, 0.75, 0.5625, 0.8125, 0.5312, 0.8125, 0.5312, 0.75, 0.5625, 0.25, 0.5625, 0.3125, 0.5312, 0.3125, 0.5312, 0.25, 0.5625, 0.6875, 0.5625, 0.75, 0.5312, 0.75, 0.5312, 0.6875, 0.5625, 0.1875, 0.5625, 0.25, 0.5312, 0.25, 0.5312, 0.1875, 0.5625, 0.625, 0.5625, 0.6875, 0.5312, 0.6875, 0.5312, 0.625, 0.5625, 0.125, 0.5625, 0.1875, 0.5312, 0.1875, 0.5312, 0.125, 0.5625, 0.5625, 0.5625, 0.625, 0.5312, 0.625, 0.5312, 0.5625, 0.5625, 0.0625, 0.5625, 0.125, 0.5312, 0.125, 0.5312, 0.0625, 0.5312, 0.25, 0.5312, 0.3125, 0.5, 0.3125, 0.5, 0.25, 0.5312, 0.6875, 0.5312, 0.75, 0.5, 0.75, 0.5, 0.6875, 0.5312, 0.1875, 0.5312, 0.25, 0.5, 0.25, 0.5, 0.1875, 0.5312, 0.625, 0.5312, 0.6875, 0.5, 0.6875, 0.5, 0.625, 0.5312, 0.125, 0.5312, 0.1875, 0.5, 0.1875, 0.5, 0.125, 0.5312, 0.5625, 0.5312, 0.625, 0.5, 0.625, 0.5, 0.5625, 0.5312, 0.0625, 0.5312, 0.125, 0.5, 0.125, 0.5, 0.0625, 0.5312, 0.5, 0.5312, 0.5625, 0.5, 0.5625, 0.5, 0.5, 0.5312, 0.9375, 0.5156, 1.0, 0.5, 0.9375, 0.5156, 0.0, 0.5312, 0.0625, 0.5, 0.0625, 0.5312, 0.4375, 0.5312, 0.5, 0.5, 0.5, 0.5, 0.4375, 0.5312, 0.875, 0.5312, 0.9375, 0.5, 0.9375, 0.5, 0.875, 0.5312, 0.375, 0.5312, 0.4375, 0.5, 0.4375, 0.5, 0.375, 0.5312, 0.8125, 0.5312, 0.875, 0.5, 0.875, 0.5, 0.8125, 0.5312, 0.3125, 0.5312, 0.375, 0.5, 0.375, 0.5, 0.3125, 0.5312, 0.75, 0.5312, 0.8125, 0.5, 0.8125, 0.5, 0.75, 0.5, 0.9375, 0.4844, 1.0, 0.4688, 0.9375, 0.4844, 0.0, 0.5, 0.0625, 0.4688, 0.0625, 0.5, 0.4375, 0.5, 0.5, 0.4687, 0.5, 0.4688, 0.4375, 0.5, 0.875, 0.5, 0.9375, 0.4688, 0.9375, 0.4688, 0.875, 0.5, 0.375, 0.5, 0.4375, 0.4688, 0.4375, 0.4688, 0.375, 0.5, 0.8125, 0.5, 0.875, 0.4688, 0.875, 0.4688, 0.8125, 0.5, 0.3125, 0.5, 0.375, 0.4688, 0.375, 0.4687, 0.3125, 0.5, 0.75, 0.5, 0.8125, 0.4688, 0.8125, 0.4688, 0.75, 0.5, 0.25, 0.5, 0.3125, 0.4687, 0.3125, 0.4688, 0.25, 0.5, 0.6875, 0.5, 0.75, 0.4688, 0.75, 0.4687, 0.6875, 0.5, 0.1875, 0.5, 0.25, 0.4688, 0.25, 0.4688, 0.1875, 0.5, 0.625, 0.5, 0.6875, 0.4687, 0.6875, 0.4688, 0.625, 0.5, 0.125, 0.5, 0.1875, 0.4688, 0.1875, 0.4688, 0.125, 0.5, 0.5625, 0.5, 0.625, 0.4688, 0.625, 0.4688, 0.5625, 0.5, 0.0625, 0.5, 0.125, 0.4688, 0.125, 0.4688, 0.0625, 0.5, 0.5, 0.5, 0.5625, 0.4688, 0.5625, 0.4687, 0.5, 0.4687, 0.6875, 0.4688, 0.75, 0.4375, 0.75, 0.4375, 0.6875, 0.4688, 0.1875, 0.4688, 0.25, 0.4375, 0.25, 0.4375, 0.1875, 0.4688, 0.625, 0.4687, 0.6875, 0.4375, 0.6875, 0.4375, 0.625, 0.4688, 0.125, 0.4688, 0.1875, 0.4375, 0.1875, 0.4375, 0.125, 0.4688, 0.5625, 0.4688, 0.625, 0.4375, 0.625, 0.4375, 0.5625, 0.4688, 0.0625, 0.4688, 0.125, 0.4375, 0.125, 0.4375, 0.0625, 0.4687, 0.5, 0.4688, 0.5625, 0.4375, 0.5625, 0.4375, 0.5, 0.4688, 0.9375, 0.4531, 1.0, 0.4375, 0.9375, 0.4531, 0.0, 0.4688, 0.0625, 0.4375, 0.0625, 0.4688, 0.4375, 0.4687, 0.5, 0.4375, 0.5, 0.4375, 0.4375, 0.4688, 0.875, 0.4688, 0.9375, 0.4375, 0.9375, 0.4375, 0.875, 0.4688, 0.375, 0.4688, 0.4375, 0.4375, 0.4375, 0.4375, 0.375, 0.4688, 0.8125, 0.4688, 0.875, 0.4375, 0.875, 0.4375, 0.8125, 0.4687, 0.3125, 0.4688, 0.375, 0.4375, 0.375, 0.4375, 0.3125, 0.4688, 0.75, 0.4688, 0.8125, 0.4375, 0.8125, 0.4375, 0.75, 0.4688, 0.25, 0.4687, 0.3125, 0.4375, 0.3125, 0.4375, 0.25, 0.4375, 0.4375, 0.4375, 0.5, 0.4062, 0.5, 0.4062, 0.4375, 0.4375, 0.875, 0.4375, 0.9375, 0.4062, 0.9375, 0.4062, 0.875, 0.4375, 0.375, 0.4375, 0.4375, 0.4062, 0.4375, 0.4062, 0.375, 0.4375, 0.8125, 0.4375, 0.875, 0.4062, 0.875, 0.4062, 0.8125, 0.4375, 0.3125, 0.4375, 0.375, 0.4062, 0.375, 0.4062, 0.3125, 0.4375, 0.75, 0.4375, 0.8125, 0.4062, 0.8125, 0.4062, 0.75, 0.4375, 0.25, 0.4375, 0.3125, 0.4062, 0.3125, 0.4062, 0.25, 0.4375, 0.6875, 0.4375, 0.75, 0.4062, 0.75, 0.4062, 0.6875, 0.4375, 0.1875, 0.4375, 0.25, 0.4062, 0.25, 0.4062, 0.1875, 0.4375, 0.625, 0.4375, 0.6875, 0.4062, 0.6875, 0.4062, 0.625, 0.4375, 0.125, 0.4375, 0.1875, 0.4062, 0.1875, 0.4062, 0.125, 0.4375, 0.5625, 0.4375, 0.625, 0.4062, 0.625, 0.4062, 0.5625, 0.4375, 0.0625, 0.4375, 0.125, 0.4062, 0.125, 0.4062, 0.0625, 0.4375, 0.5, 0.4375, 0.5625, 0.4062, 0.5625, 0.4062, 0.5, 0.4375, 0.9375, 0.4219, 1.0, 0.4062, 0.9375, 0.4219, 0.0, 0.4375, 0.0625, 0.4062, 0.0625, 0.4062, 0.1875, 0.4062, 0.25, 0.375, 0.25, 0.375, 0.1875, 0.4062, 0.625, 0.4062, 0.6875, 0.375, 0.6875, 0.375, 0.625, 0.4062, 0.125, 0.4062, 0.1875, 0.375, 0.1875, 0.375, 0.125, 0.4062, 0.5625, 0.4062, 0.625, 0.375, 0.625, 0.375, 0.5625, 0.4062, 0.0625, 0.4062, 0.125, 0.375, 0.125, 0.375, 0.0625, 0.4062, 0.5, 0.4062, 0.5625, 0.375, 0.5625, 0.375, 0.5, 0.4062, 0.9375, 0.3906, 1.0, 0.375, 0.9375, 0.3906, 0.0, 0.4062, 0.0625, 0.375, 0.0625, 0.4062, 0.4375, 0.4062, 0.5, 0.375, 0.5, 0.375, 0.4375, 0.4062, 0.875, 0.4062, 0.9375, 0.375, 0.9375, 0.375, 0.875, 0.4062, 0.375, 0.4062, 0.4375, 0.375, 0.4375, 0.375, 0.375, 0.4062, 0.8125, 0.4062, 0.875, 0.375, 0.875, 0.375, 0.8125, 0.4062, 0.3125, 0.4062, 0.375, 0.375, 0.375, 0.375, 0.3125, 0.4062, 0.75, 0.4062, 0.8125, 0.375, 0.8125, 0.375, 0.75, 0.4062, 0.25, 0.4062, 0.3125, 0.375, 0.3125, 0.375, 0.25, 0.4062, 0.6875, 0.4062, 0.75, 0.375, 0.75, 0.375, 0.6875, 0.375, 0.375, 0.375, 0.4375, 0.3438, 0.4375, 0.3438, 0.375, 0.375, 0.8125, 0.375, 0.875, 0.3438, 0.875, 0.3438, 0.8125, 0.375, 0.3125, 0.375, 0.375, 0.3438, 0.375, 0.3438, 0.3125, 0.375, 0.75, 0.375, 0.8125, 0.3438, 0.8125, 0.3438, 0.75, 0.375, 0.25, 0.375, 0.3125, 0.3438, 0.3125, 0.3438, 0.25, 0.375, 0.6875, 0.375, 0.75, 0.3438, 0.75, 0.3438, 0.6875, 0.375, 0.1875, 0.375, 0.25, 0.3438, 0.25, 0.3438, 0.1875, 0.375, 0.625, 0.375, 0.6875, 0.3438, 0.6875, 0.3438, 0.625, 0.375, 0.125, 0.375, 0.1875, 0.3438, 0.1875, 0.3438, 0.125, 0.375, 0.5625, 0.375, 0.625, 0.3438, 0.625, 0.3438, 0.5625, 0.375, 0.0625, 0.375, 0.125, 0.3438, 0.125, 0.3438, 0.0625, 0.375, 0.5, 0.375, 0.5625, 0.3438, 0.5625, 0.3437, 0.5, 0.375, 0.9375, 0.3594, 1.0, 0.3438, 0.9375, 0.3594, 0.0, 0.375, 0.0625, 0.3438, 0.0625, 0.375, 0.4375, 0.375, 0.5, 0.3437, 0.5, 0.3438, 0.4375, 0.375, 0.875, 0.375, 0.9375, 0.3438, 0.9375, 0.3438, 0.875, 0.3438, 0.125, 0.3438, 0.1875, 0.3125, 0.1875, 0.3125, 0.125, 0.3438, 0.5625, 0.3438, 0.625, 0.3125, 0.625, 0.3125, 0.5625, 0.3438, 0.0625, 0.3438, 0.125, 0.3125, 0.125, 0.3125, 0.0625, 0.3437, 0.5, 0.3438, 0.5625, 0.3125, 0.5625, 0.3125, 0.5, 0.3438, 0.9375, 0.3281, 1.0, 0.3125, 0.9375, 0.3281, 0.0, 0.3438, 0.0625, 0.3125, 0.0625, 0.3438, 0.4375, 0.3437, 0.5, 0.3125, 0.5, 0.3125, 0.4375, 0.3438, 0.875, 0.3438, 0.9375, 0.3125, 0.9375, 0.3125, 0.875, 0.3438, 0.375, 0.3438, 0.4375, 0.3125, 0.4375, 0.3125, 0.375, 0.3438, 0.8125, 0.3438, 0.875, 0.3125, 0.875, 0.3125, 0.8125, 0.3438, 0.3125, 0.3438, 0.375, 0.3125, 0.375, 0.3125, 0.3125, 0.3438, 0.75, 0.3438, 0.8125, 0.3125, 0.8125, 0.3125, 0.75, 0.3438, 0.25, 0.3438, 0.3125, 0.3125, 0.3125, 0.3125, 0.25, 0.3438, 0.6875, 0.3438, 0.75, 0.3125, 0.75, 0.3125, 0.6875, 0.3438, 0.1875, 0.3438, 0.25, 0.3125, 0.25, 0.3125, 0.1875, 0.3438, 0.625, 0.3438, 0.6875, 0.3125, 0.6875, 0.3125, 0.625, 0.3125, 0.8125, 0.3125, 0.875, 0.2812, 0.875, 0.2812, 0.8125, 0.3125, 0.3125, 0.3125, 0.375, 0.2812, 0.375, 0.2812, 0.3125, 0.3125, 0.75, 0.3125, 0.8125, 0.2812, 0.8125, 0.2812, 0.75, 0.3125, 0.25, 0.3125, 0.3125, 0.2812, 0.3125, 0.2812, 0.25, 0.3125, 0.6875, 0.3125, 0.75, 0.2812, 0.75, 0.2812, 0.6875, 0.3125, 0.1875, 0.3125, 0.25, 0.2812, 0.25, 0.2812, 0.1875, 0.3125, 0.625, 0.3125, 0.6875, 0.2812, 0.6875, 0.2812, 0.625, 0.3125, 0.125, 0.3125, 0.1875, 0.2812, 0.1875, 0.2812, 0.125, 0.3125, 0.5625, 0.3125, 0.625, 0.2812, 0.625, 0.2812, 0.5625, 0.3125, 0.0625, 0.3125, 0.125, 0.2812, 0.125, 0.2812, 0.0625, 0.3125, 0.5, 0.3125, 0.5625, 0.2812, 0.5625, 0.2812, 0.5, 0.3125, 0.9375, 0.2969, 1.0, 0.2812, 0.9375, 0.2969, 0.0, 0.3125, 0.0625, 0.2812, 0.0625, 0.3125, 0.4375, 0.3125, 0.5, 0.2812, 0.5, 0.2812, 0.4375, 0.3125, 0.875, 0.3125, 0.9375, 0.2812, 0.9375, 0.2812, 0.875, 0.3125, 0.375, 0.3125, 0.4375, 0.2812, 0.4375, 0.2812, 0.375, 0.2812, 0.5625, 0.2812, 0.625, 0.25, 0.625, 0.25, 0.5625, 0.2812, 0.0625, 0.2812, 0.125, 0.25, 0.125, 0.25, 0.0625, 0.2812, 0.5, 0.2812, 0.5625, 0.25, 0.5625, 0.25, 0.5, 0.2812, 0.9375, 0.2656, 1.0, 0.25, 0.9375, 0.2656, 0.0, 0.2812, 0.0625, 0.25, 0.0625, 0.2812, 0.4375, 0.2812, 0.5, 0.25, 0.5, 0.25, 0.4375, 0.2812, 0.875, 0.2812, 0.9375, 0.25, 0.9375, 0.25, 0.875, 0.2812, 0.375, 0.2812, 0.4375, 0.25, 0.4375, 0.25, 0.375, 0.2812, 0.8125, 0.2812, 0.875, 0.25, 0.875, 0.25, 0.8125, 0.2812, 0.3125, 0.2812, 0.375, 0.25, 0.375, 0.25, 0.3125, 0.2812, 0.75, 0.2812, 0.8125, 0.25, 0.8125, 0.25, 0.75, 0.2812, 0.25, 0.2812, 0.3125, 0.25, 0.3125, 0.25, 0.25, 0.2812, 0.6875, 0.2812, 0.75, 0.25, 0.75, 0.25, 0.6875, 0.2812, 0.1875, 0.2812, 0.25, 0.25, 0.25, 0.25, 0.1875, 0.2812, 0.625, 0.2812, 0.6875, 0.25, 0.6875, 0.25, 0.625, 0.2812, 0.125, 0.2812, 0.1875, 0.25, 0.1875, 0.25, 0.125, 0.25, 0.3125, 0.25, 0.375, 0.2188, 0.375, 0.2188, 0.3125, 0.25, 0.75, 0.25, 0.8125, 0.2188, 0.8125, 0.2188, 0.75, 0.25, 0.25, 0.25, 0.3125, 0.2188, 0.3125, 0.2188, 0.25, 0.25, 0.6875, 0.25, 0.75, 0.2188, 0.75, 0.2188, 0.6875, 0.25, 0.1875, 0.25, 0.25, 0.2188, 0.25, 0.2188, 0.1875, 0.25, 0.625, 0.25, 0.6875, 0.2188, 0.6875, 0.2188, 0.625, 0.25, 0.125, 0.25, 0.1875, 0.2188, 0.1875, 0.2188, 0.125, 0.25, 0.5625, 0.25, 0.625, 0.2188, 0.625, 0.2188, 0.5625, 0.25, 0.0625, 0.25, 0.125, 0.2188, 0.125, 0.2188, 0.0625, 0.25, 0.5, 0.25, 0.5625, 0.2188, 0.5625, 0.2187, 0.5, 0.25, 0.9375, 0.2344, 1.0, 0.2188, 0.9375, 0.2344, 0.0, 0.25, 0.0625, 0.2188, 0.0625, 0.25, 0.4375, 0.25, 0.5, 0.2187, 0.5, 0.2188, 0.4375, 0.25, 0.875, 0.25, 0.9375, 0.2188, 0.9375, 0.2188, 0.875, 0.25, 0.375, 0.25, 0.4375, 0.2188, 0.4375, 0.2188, 0.375, 0.25, 0.8125, 0.25, 0.875, 0.2188, 0.875, 0.2188, 0.8125, 0.2188, 0.0625, 0.2188, 0.125, 0.1875, 0.125, 0.1875, 0.0625, 0.2187, 0.5, 0.2188, 0.5625, 0.1875, 0.5625, 0.1875, 0.5, 0.2188, 0.9375, 0.2031, 1.0, 0.1875, 0.9375, 0.2031, 0.0, 0.2188, 0.0625, 0.1875, 0.0625, 0.2188, 0.4375, 0.2187, 0.5, 0.1875, 0.5, 0.1875, 0.4375, 0.2188, 0.875, 0.2188, 0.9375, 0.1875, 0.9375, 0.1875, 0.875, 0.2188, 0.375, 0.2188, 0.4375, 0.1875, 0.4375, 0.1875, 0.375, 0.2188, 0.8125, 0.2188, 0.875, 0.1875, 0.875, 0.1875, 0.8125, 0.2188, 0.3125, 0.2188, 0.375, 0.1875, 0.375, 0.1875, 0.3125, 0.2188, 0.75, 0.2188, 0.8125, 0.1875, 0.8125, 0.1875, 0.75, 0.2188, 0.25, 0.2188, 0.3125, 0.1875, 0.3125, 0.1875, 0.25, 0.2188, 0.6875, 0.2188, 0.75, 0.1875, 0.75, 0.1875, 0.6875, 0.2188, 0.1875, 0.2188, 0.25, 0.1875, 0.25, 0.1875, 0.1875, 0.2188, 0.625, 0.2188, 0.6875, 0.1875, 0.6875, 0.1875, 0.625, 0.2188, 0.125, 0.2188, 0.1875, 0.1875, 0.1875, 0.1875, 0.125, 0.2188, 0.5625, 0.2188, 0.625, 0.1875, 0.625, 0.1875, 0.5625, 0.1875, 0.75, 0.1875, 0.8125, 0.1562, 0.8125, 0.1562, 0.75, 0.1875, 0.25, 0.1875, 0.3125, 0.1562, 0.3125, 0.1562, 0.25, 0.1875, 0.6875, 0.1875, 0.75, 0.1562, 0.75, 0.1562, 0.6875, 0.1875, 0.1875, 0.1875, 0.25, 0.1562, 0.25, 0.1562, 0.1875, 0.1875, 0.625, 0.1875, 0.6875, 0.1562, 0.6875, 0.1563, 0.625, 0.1875, 0.125, 0.1875, 0.1875, 0.1562, 0.1875, 0.1562, 0.125, 0.1875, 0.5625, 0.1875, 0.625, 0.1563, 0.625, 0.1562, 0.5625, 0.1875, 0.0625, 0.1875, 0.125, 0.1562, 0.125, 0.1563, 0.0625, 0.1875, 0.5, 0.1875, 0.5625, 0.1562, 0.5625, 0.1562, 0.5, 0.1875, 0.9375, 0.1719, 1.0, 0.1563, 0.9375, 0.1719, 0.0, 0.1875, 0.0625, 0.1563, 0.0625, 0.1875, 0.4375, 0.1875, 0.5, 0.1562, 0.5, 0.1562, 0.4375, 0.1875, 0.875, 0.1875, 0.9375, 0.1563, 0.9375, 0.1562, 0.875, 0.1875, 0.375, 0.1875, 0.4375, 0.1562, 0.4375, 0.1563, 0.375, 0.1875, 0.8125, 0.1875, 0.875, 0.1562, 0.875, 0.1562, 0.8125, 0.1875, 0.3125, 0.1875, 0.375, 0.1563, 0.375, 0.1562, 0.3125, 0.1562, 0.5, 0.1562, 0.5625, 0.125, 0.5625, 0.125, 0.5, 0.1563, 0.9375, 0.1406, 1.0, 0.125, 0.9375, 0.1406, 0.0, 0.1563, 0.0625, 0.125, 0.0625, 0.1562, 0.4375, 0.1562, 0.5, 0.125, 0.5, 0.125, 0.4375, 0.1562, 0.875, 0.1563, 0.9375, 0.125, 0.9375, 0.125, 0.875, 0.1563, 0.375, 0.1562, 0.4375, 0.125, 0.4375, 0.125, 0.375, 0.1562, 0.8125, 0.1562, 0.875, 0.125, 0.875, 0.125, 0.8125, 0.1562, 0.3125, 0.1563, 0.375, 0.125, 0.375, 0.125, 0.3125, 0.1562, 0.75, 0.1562, 0.8125, 0.125, 0.8125, 0.125, 0.75, 0.1562, 0.25, 0.1562, 0.3125, 0.125, 0.3125, 0.125, 0.25, 0.1562, 0.6875, 0.1562, 0.75, 0.125, 0.75, 0.125, 0.6875, 0.1562, 0.1875, 0.1562, 0.25, 0.125, 0.25, 0.125, 0.1875, 0.1563, 0.625, 0.1562, 0.6875, 0.125, 0.6875, 0.125, 0.625, 0.1562, 0.125, 0.1562, 0.1875, 0.125, 0.1875, 0.125, 0.125, 0.1562, 0.5625, 0.1563, 0.625, 0.125, 0.625, 0.125, 0.5625, 0.1563, 0.0625, 0.1562, 0.125, 0.125, 0.125, 0.125, 0.0625, 0.125, 0.25, 0.125, 0.3125, 0.09375, 0.3125, 0.09375, 0.25, 0.125, 0.6875, 0.125, 0.75, 0.09375, 0.75, 0.09375, 0.6875, 0.125, 0.1875, 0.125, 0.25, 0.09375, 0.25, 0.09375, 0.1875, 0.125, 0.625, 0.125, 0.6875, 0.09375, 0.6875, 0.09375, 0.625, 0.125, 0.125, 0.125, 0.1875, 0.09375, 0.1875, 0.09375, 0.125, 0.125, 0.5625, 0.125, 0.625, 0.09375, 0.625, 0.09375, 0.5625, 0.125, 0.0625, 0.125, 0.125, 0.09375, 0.125, 0.09375, 0.0625, 0.125, 0.5, 0.125, 0.5625, 0.09375, 0.5625, 0.09375, 0.5, 0.125, 0.9375, 0.1094, 1.0, 0.09375, 0.9375, 0.1094, 0.0, 0.125, 0.0625, 0.09375, 0.0625, 0.125, 0.4375, 0.125, 0.5, 0.09375, 0.5, 0.09375, 0.4375, 0.125, 0.875, 0.125, 0.9375, 0.09375, 0.9375, 0.09375, 0.875, 0.125, 0.375, 0.125, 0.4375, 0.09375, 0.4375, 0.09375, 0.375, 0.125, 0.8125, 0.125, 0.875, 0.09375, 0.875, 0.09375, 0.8125, 0.125, 0.3125, 0.125, 0.375, 0.09375, 0.375, 0.09375, 0.3125, 0.125, 0.75, 0.125, 0.8125, 0.09375, 0.8125, 0.09375, 0.75, 0.07812, 0.0, 0.09375, 0.0625, 0.0625, 0.0625, 0.09375, 0.4375, 0.09375, 0.5, 0.0625, 0.5, 0.0625, 0.4375, 0.09375, 0.875, 0.09375, 0.9375, 0.0625, 0.9375, 0.0625, 0.875, 0.09375, 0.375, 0.09375, 0.4375, 0.0625, 0.4375, 0.0625, 0.375, 0.09375, 0.8125, 0.09375, 0.875, 0.0625, 0.875, 0.0625, 0.8125, 0.09375, 0.3125, 0.09375, 0.375, 0.0625, 0.375, 0.0625, 0.3125, 0.09375, 0.75, 0.09375, 0.8125, 0.0625, 0.8125, 0.0625, 0.75, 0.09375, 0.25, 0.09375, 0.3125, 0.0625, 0.3125, 0.0625, 0.25, 0.09375, 0.6875, 0.09375, 0.75, 0.0625, 0.75, 0.0625, 0.6875, 0.09375, 0.1875, 0.09375, 0.25, 0.0625, 0.25, 0.0625, 0.1875, 0.09375, 0.625, 0.09375, 0.6875, 0.0625, 0.6875, 0.0625, 0.625, 0.09375, 0.125, 0.09375, 0.1875, 0.0625, 0.1875, 0.0625, 0.125, 0.09375, 0.5625, 0.09375, 0.625, 0.0625, 0.625, 0.0625, 0.5625, 0.09375, 0.0625, 0.09375, 0.125, 0.0625, 0.125, 0.0625, 0.0625, 0.09375, 0.5, 0.09375, 0.5625, 0.0625, 0.5625, 0.0625, 0.5, 0.09375, 0.9375, 0.07812, 1.0, 0.0625, 0.9375, 0.0625, 0.1875, 0.0625, 0.25, 0.03125, 0.25, 0.03125, 0.1875, 0.0625, 0.625, 0.0625, 0.6875, 0.03125, 0.6875, 0.03125, 0.625, 0.0625, 0.125, 0.0625, 0.1875, 0.03125, 0.1875, 0.03125, 0.125, 0.0625, 0.5625, 0.0625, 0.625, 0.03125, 0.625, 0.03125, 0.5625, 0.0625, 0.0625, 0.0625, 0.125, 0.03125, 0.125, 0.03125, 0.0625, 0.0625, 0.5, 0.0625, 0.5625, 0.03125, 0.5625, 0.03125, 0.5, 0.0625, 0.9375, 0.04687, 1.0, 0.03125, 0.9375, 0.04687, 0.0, 0.0625, 0.0625, 0.03125, 0.0625, 0.0625, 0.4375, 0.0625, 0.5, 0.03125, 0.5, 0.03125, 0.4375, 0.0625, 0.875, 0.0625, 0.9375, 0.03125, 0.9375, 0.03125, 0.875, 0.0625, 0.375, 0.0625, 0.4375, 0.03125, 0.4375, 0.03125, 0.375, 0.0625, 0.8125, 0.0625, 0.875, 0.03125, 0.875, 0.03125, 0.8125, 0.0625, 0.3125, 0.0625, 0.375, 0.03125, 0.375, 0.03125, 0.3125, 0.0625, 0.75, 0.0625, 0.8125, 0.03125, 0.8125, 0.03125, 0.75, 0.0625, 0.25, 0.0625, 0.3125, 0.03125, 0.3125, 0.03125, 0.25, 0.0625, 0.6875, 0.0625, 0.75, 0.03125, 0.75, 0.03125, 0.6875, 0.03125, 0.875, 0.03125, 0.9375, 0.0, 0.9375, 0.0, 0.875, 0.03125, 0.375, 0.03125, 0.4375, 0.0, 0.4375, 0.0, 0.375, 0.03125, 0.8125, 0.03125, 0.875, 0.0, 0.875, 0.0, 0.8125, 0.03125, 0.3125, 0.03125, 0.375, 0.0, 0.375, 0.0, 0.3125, 0.03125, 0.75, 0.03125, 0.8125, 0.0, 0.8125, 0.0, 0.75, 0.03125, 0.25, 0.03125, 0.3125, 0.0, 0.3125, 0.0, 0.25, 0.03125, 0.6875, 0.03125, 0.75, 0.0, 0.75, 0.0, 0.6875, 0.03125, 0.1875, 0.03125, 0.25, 0.0, 0.25, 0.0, 0.1875, 0.03125, 0.625, 0.03125, 0.6875, 0.0, 0.6875, 0.0, 0.625, 0.03125, 0.125, 0.03125, 0.1875, 0.0, 0.1875, 0.0, 0.125, 0.03125, 0.5625, 0.03125, 0.625, 0.0, 0.625, 0.0, 0.5625, 0.03125, 0.0625, 0.03125, 0.125, 0.0, 0.125, 0.0, 0.0625, 0.03125, 0.5, 0.03125, 0.5625, 0.0, 0.5625, 0.0, 0.5, 0.03125, 0.9375, 0.01562, 1.0, 0.0, 0.9375, 0.01562, 0.0, 0.03125, 0.0625, 0.0, 0.0625, 0.03125, 0.4375, 0.03125, 0.5, 0.0, 0.5, 0.0, 0.4375, 1.0, 0.625, 1.0, 0.6875, 0.9687, 0.6875, 0.9688, 0.625, 1.0, 0.125, 1.0, 0.1875, 0.9687, 0.1875, 0.9687, 0.125, 1.0, 0.5625, 1.0, 0.625, 0.9688, 0.625, 0.9687, 0.5625, 1.0, 0.0625, 1.0, 0.125, 0.9687, 0.125, 0.9688, 0.0625, 1.0, 0.5, 1.0, 0.5625, 0.9687, 0.5625, 0.9687, 0.5, 1.0, 0.9375, 0.9844, 1.0, 0.9688, 0.9375, 0.9844, 0.0, 1.0, 0.0625, 0.9688, 0.0625, 1.0, 0.4375, 1.0, 0.5, 0.9687, 0.5, 0.9687, 0.4375, 1.0, 0.875, 1.0, 0.9375, 0.9688, 0.9375, 0.9687, 0.875, 1.0, 0.375, 1.0, 0.4375, 0.9687, 0.4375, 0.9688, 0.375, 1.0, 0.8125, 1.0, 0.875, 0.9687, 0.875, 0.9687, 0.8125, 1.0, 0.3125, 1.0, 0.375, 0.9688, 0.375, 0.9687, 0.3125, 1.0, 0.75, 1.0, 0.8125, 0.9687, 0.8125, 0.9688, 0.75, 1.0, 0.25, 1.0, 0.3125, 0.9687, 0.3125, 0.9688, 0.25, 1.0, 0.6875, 1.0, 0.75, 0.9688, 0.75, 0.9687, 0.6875, 1.0, 0.1875, 1.0, 0.25, 0.9688, 0.25, 0.9687, 0.1875, 0.9688, 0.375, 0.9687, 0.4375, 0.9375, 0.4375, 0.9375, 0.375, 0.9687, 0.8125, 0.9687, 0.875, 0.9375, 0.875, 0.9375, 0.8125, 0.9687, 0.3125, 0.9688, 0.375, 0.9375, 0.375, 0.9375, 0.3125, 0.9688, 0.75, 0.9687, 0.8125, 0.9375, 0.8125, 0.9375, 0.75, 0.9688, 0.25, 0.9687, 0.3125, 0.9375, 0.3125, 0.9375, 0.25, 0.9687, 0.6875, 0.9688, 0.75, 0.9375, 0.75, 0.9375, 0.6875, 0.9687, 0.1875, 0.9688, 0.25, 0.9375, 0.25, 0.9375, 0.1875, 0.9688, 0.625, 0.9687, 0.6875, 0.9375, 0.6875, 0.9375, 0.625, 0.9687, 0.125, 0.9687, 0.1875, 0.9375, 0.1875, 0.9375, 0.125, 0.9687, 0.5625, 0.9688, 0.625, 0.9375, 0.625, 0.9375, 0.5625, 0.9688, 0.0625, 0.9687, 0.125, 0.9375, 0.125, 0.9375, 0.0625, 0.9687, 0.5, 0.9687, 0.5625, 0.9375, 0.5625, 0.9375, 0.5, 0.9688, 0.9375, 0.9531, 1.0, 0.9375, 0.9375, 0.9531, 0.0, 0.9688, 0.0625, 0.9375, 0.0625, 0.9687, 0.4375, 0.9687, 0.5, 0.9375, 0.5, 0.9375, 0.4375, 0.9687, 0.875, 0.9688, 0.9375, 0.9375, 0.9375, 0.9375, 0.875, 0.9375, 0.125, 0.9375, 0.1875, 0.9062, 0.1875, 0.9062, 0.125, 0.9375, 0.5625, 0.9375, 0.625, 0.9062, 0.625, 0.9062, 0.5625, 0.9375, 0.0625, 0.9375, 0.125, 0.9062, 0.125, 0.9062, 0.0625, 0.9375, 0.5, 0.9375, 0.5625, 0.9062, 0.5625, 0.9062, 0.5, 0.9375, 0.9375, 0.9219, 1.0, 0.9062, 0.9375, 0.9219, 0.0, 0.9375, 0.0625, 0.9062, 0.0625, 0.9375, 0.4375, 0.9375, 0.5, 0.9062, 0.5, 0.9062, 0.4375, 0.9375, 0.875, 0.9375, 0.9375, 0.9062, 0.9375, 0.9062, 0.875, 0.9375, 0.375, 0.9375, 0.4375, 0.9062, 0.4375, 0.9062, 0.375, 0.9375, 0.8125, 0.9375, 0.875, 0.9062, 0.875, 0.9062, 0.8125, 0.9375, 0.3125, 0.9375, 0.375, 0.9062, 0.375, 0.9062, 0.3125, 0.9375, 0.75, 0.9375, 0.8125, 0.9062, 0.8125, 0.9062, 0.75, 0.9375, 0.25, 0.9375, 0.3125, 0.9062, 0.3125, 0.9062, 0.25, 0.9375, 0.6875, 0.9375, 0.75, 0.9062, 0.75, 0.9062, 0.6875, 0.9375, 0.1875, 0.9375, 0.25, 0.9062, 0.25, 0.9062, 0.1875, 0.9375, 0.625, 0.9375, 0.6875, 0.9062, 0.6875, 0.9062, 0.625, 0.9062, 0.8125, 0.9062, 0.875, 0.875, 0.875, 0.875, 0.8125, 0.9062, 0.3125, 0.9062, 0.375, 0.875, 0.375, 0.875, 0.3125, 0.9062, 0.75, 0.9062, 0.8125, 0.875, 0.8125, 0.875, 0.75, 0.9062, 0.25, 0.9062, 0.3125, 0.875, 0.3125, 0.875, 0.25, 0.9062, 0.6875, 0.9062, 0.75, 0.875, 0.75, 0.875, 0.6875, 0.9062, 0.1875, 0.9062, 0.25, 0.875, 0.25, 0.875, 0.1875, 0.9062, 0.625, 0.9062, 0.6875, 0.875, 0.6875, 0.875, 0.625, 0.9062, 0.125, 0.9062, 0.1875, 0.875, 0.1875, 0.875, 0.125, 0.9062, 0.5625, 0.9062, 0.625, 0.875, 0.625, 0.875, 0.5625, 0.9062, 0.0625, 0.9062, 0.125, 0.875, 0.125, 0.875, 0.0625, 0.9062, 0.5, 0.9062, 0.5625, 0.875, 0.5625, 0.875, 0.5, 0.9062, 0.9375, 0.8906, 1.0, 0.875, 0.9375, 0.8906, 0.0, 0.9062, 0.0625, 0.875, 0.0625, 0.9062, 0.4375, 0.9062, 0.5, 0.875, 0.5, 0.875, 0.4375, 0.9062, 0.875, 0.9062, 0.9375, 0.875, 0.9375, 0.875, 0.875, 0.9062, 0.375, 0.9062, 0.4375, 0.875, 0.4375, 0.875, 0.375, 0.875, 0.5625, 0.875, 0.625, 0.8438, 0.625, 0.8437, 0.5625, 0.875, 0.0625, 0.875, 0.125, 0.8438, 0.125, 0.8438, 0.0625, 0.875, 0.5, 0.875, 0.5625, 0.8437, 0.5625, 0.8437, 0.5, 0.875, 0.9375, 0.8594, 1.0, 0.8438, 0.9375, 0.8594, 0.0, 0.875, 0.0625, 0.8438, 0.0625, 0.875, 0.4375, 0.875, 0.5, 0.8437, 0.5, 0.8437, 0.4375, 0.875, 0.875, 0.875, 0.9375, 0.8438, 0.9375, 0.8438, 0.875, 0.875, 0.375, 0.875, 0.4375, 0.8437, 0.4375, 0.8438, 0.375, 0.875, 0.8125, 0.875, 0.875, 0.8438, 0.875, 0.8437, 0.8125, 0.875, 0.3125, 0.875, 0.375, 0.8438, 0.375, 0.8437, 0.3125, 0.875, 0.75, 0.875, 0.8125, 0.8437, 0.8125, 0.8438, 0.75, 0.875, 0.25, 0.875, 0.3125, 0.8437, 0.3125, 0.8438, 0.25, 0.875, 0.6875, 0.875, 0.75, 0.8438, 0.75, 0.8437, 0.6875, 0.875, 0.1875, 0.875, 0.25, 0.8438, 0.25, 0.8437, 0.1875, 0.875, 0.625, 0.875, 0.6875, 0.8437, 0.6875, 0.8438, 0.625, 0.875, 0.125, 0.875, 0.1875, 0.8437, 0.1875, 0.8438, 0.125, 0.8437, 0.3125, 0.8438, 0.375, 0.8125, 0.375, 0.8125, 0.3125, 0.8438, 0.75, 0.8437, 0.8125, 0.8125, 0.8125, 0.8125, 0.75, 0.8438, 0.25, 0.8437, 0.3125, 0.8125, 0.3125, 0.8125, 0.25, 0.8437, 0.6875, 0.8438, 0.75, 0.8125, 0.75, 0.8125, 0.6875, 0.8437, 0.1875, 0.8438, 0.25, 0.8125, 0.25, 0.8125, 0.1875, 0.8438, 0.625, 0.8437, 0.6875, 0.8125, 0.6875, 0.8125, 0.625, 0.8438, 0.125, 0.8437, 0.1875, 0.8125, 0.1875, 0.8125, 0.125, 0.8437, 0.5625, 0.8438, 0.625, 0.8125, 0.625, 0.8125, 0.5625, 0.8438, 0.0625, 0.8438, 0.125, 0.8125, 0.125, 0.8125, 0.0625, 0.8437, 0.5, 0.8437, 0.5625, 0.8125, 0.5625, 0.8125, 0.5, 0.8438, 0.9375, 0.8281, 1.0, 0.8125, 0.9375, 0.8281, 0.0, 0.8438, 0.0625, 0.8125, 0.0625, 0.8437, 0.4375, 0.8437, 0.5, 0.8125, 0.5, 0.8125, 0.4375, 0.8438, 0.875, 0.8438, 0.9375, 0.8125, 0.9375, 0.8125, 0.875, 0.8438, 0.375, 0.8437, 0.4375, 0.8125, 0.4375, 0.8125, 0.375, 0.8437, 0.8125, 0.8438, 0.875, 0.8125, 0.875, 0.8125, 0.8125, 0.8125, 0.0625, 0.8125, 0.125, 0.7812, 0.125, 0.7812, 0.0625, 0.8125, 0.5, 0.8125, 0.5625, 0.7812, 0.5625, 0.7812, 0.5, 0.8125, 0.9375, 0.7969, 1.0, 0.7812, 0.9375, 0.7969, 0.0, 0.8125, 0.0625, 0.7812, 0.0625, 0.8125, 0.4375, 0.8125, 0.5, 0.7812, 0.5, 0.7812, 0.4375, 0.8125, 0.875, 0.8125, 0.9375, 0.7812, 0.9375, 0.7812, 0.875, 0.8125, 0.375, 0.8125, 0.4375, 0.7812, 0.4375, 0.7812, 0.375, 0.8125, 0.8125, 0.8125, 0.875, 0.7812, 0.875, 0.7812, 0.8125, 0.8125, 0.3125, 0.8125, 0.375, 0.7812, 0.375, 0.7812, 0.3125, 0.8125, 0.75, 0.8125, 0.8125, 0.7812, 0.8125, 0.7812, 0.75, 0.8125, 0.25, 0.8125, 0.3125, 0.7812, 0.3125, 0.7812, 0.25, 0.8125, 0.6875, 0.8125, 0.75, 0.7812, 0.75, 0.7812, 0.6875, 0.8125, 0.1875, 0.8125, 0.25, 0.7812, 0.25, 0.7812, 0.1875, 0.8125, 0.625, 0.8125, 0.6875, 0.7812, 0.6875, 0.7812, 0.625, 0.8125, 0.125, 0.8125, 0.1875, 0.7812, 0.1875, 0.7812, 0.125, 0.8125, 0.5625, 0.8125, 0.625, 0.7812, 0.625, 0.7812, 0.5625, 0.7812, 0.25, 0.7812, 0.3125, 0.75, 0.3125, 0.75, 0.25, 0.7812, 0.6875, 0.7812, 0.75, 0.75, 0.75, 0.75, 0.6875, 0.7812, 0.1875, 0.7812, 0.25, 0.75, 0.25, 0.75, 0.1875, 0.7812, 0.625, 0.7812, 0.6875, 0.75, 0.6875, 0.75, 0.625, 0.7812, 0.125, 0.7812, 0.1875, 0.75, 0.1875, 0.75, 0.125, 0.7812, 0.5625, 0.7812, 0.625, 0.75, 0.625, 0.75, 0.5625, 0.7812, 0.0625, 0.7812, 0.125, 0.75, 0.125, 0.75, 0.0625, 0.7812, 0.5, 0.7812, 0.5625, 0.75, 0.5625, 0.75, 0.5, 0.7812, 0.9375, 0.7656, 1.0, 0.75, 0.9375, 0.7656, 0.0, 0.7812, 0.0625, 0.75, 0.0625, 0.7812, 0.4375, 0.7812, 0.5, 0.75, 0.5, 0.75, 0.4375, 0.7812, 0.875, 0.7812, 0.9375, 0.75, 0.9375, 0.75, 0.875, 0.7812, 0.375, 0.7812, 0.4375, 0.75, 0.4375, 0.75, 0.375, 0.7812, 0.8125, 0.7812, 0.875, 0.75, 0.875, 0.75, 0.8125, 0.7812, 0.3125, 0.7812, 0.375, 0.75, 0.375, 0.75, 0.3125, 0.7812, 0.75, 0.7812, 0.8125, 0.75, 0.8125, 0.75, 0.75])
me_sphere.materials.append(mat_material_001)
me_sphere.update()
me_cube_003 = bpy.data.meshes.new('Cube.003')
me_cube_003.from_pydata([(-7.0, -1.735, -0.8743), (-7.101, 1.888, -0.937), (7.087, -1.88, -0.9278), (6.992, -1.806, 2.956), (7.107, 1.904, -0.942), (7.075, 1.875, 3.053), (-6.992, -1.724, -0.6159), (-7.015, -1.747, -0.3253), (-7.039, -1.774, -0.009773), (-7.057, -1.81, 0.3092), (-7.088, -1.858, 0.6079), (-7.022, 1.766, 0.5953), (-7.029, 1.78, 0.3021), (-7.081, 1.848, -0.01047), (-7.134, 1.915, -0.3377), (-7.149, 1.944, -0.654), (7.158, 1.959, 0.6667), (7.158, 1.959, 0.3333), (7.158, 1.959, -2.98e-08), (7.158, 1.959, -0.3333), (7.153, 1.953, -0.661), (7.158, -1.959, 0.6667), (7.158, -1.959, 0.3333), (7.158, -1.959, -2.98e-08), (7.158, -1.959, -0.3333), (7.154, -1.954, -0.6623), (-7.156, 1.173, -0.9978), (-7.158, 0.3917, -1.0), (-7.158, -0.3917, -1.0), (-7.143, -1.16, -0.9883), (7.158, -1.175, -1.0), (7.158, -0.3917, -1.0), (7.158, 0.3917, -1.0), (7.158, 1.175, -1.0), (7.158, 1.175, 3.126), (7.147, 0.3918, 3.115), (7.082, -0.3905, 3.044), (7.105, -1.159, 3.039), (7.158, 1.175, -0.6667), (7.158, 0.3917, -0.6667), (7.158, -0.3917, -0.6667), (7.158, -1.175, -0.6667), (7.158, 1.175, -0.3333), (7.158, 0.3917, -0.3333), (7.158, -0.3917, -0.3333), (7.158, -1.175, -0.3333), (7.158, 1.175, -2.98e-08), (7.158, 0.3917, -2.98e-08), (7.158, -0.3917, -2.98e-08), (7.158, -1.175, -2.98e-08), (7.158, 1.175, 0.3333), (7.158, 0.3917, 0.3333), (7.158, -0.3917, 0.3333), (7.158, -1.175, 0.3333), (7.158, 1.175, 0.6667), (7.158, 0.3917, 0.6667), (7.158, -0.3917, 0.6667), (7.158, -1.175, 0.6667), (-7.359, -1.167, -0.6609), (-7.375, -0.3919, -0.6693), (-7.367, 0.3917, -0.6667), (-7.369, 1.177, -0.6669), (-7.422, -1.193, -0.3413), (-7.459, -0.3948, -0.3543), (-7.407, 0.3931, -0.3341), (-7.424, 1.189, -0.3389), (-7.455, -1.2, -0.002366), (-7.567, -0.3955, -0.002372), (-7.648, 0.4023, -0.001278), (-7.418, 1.182, 0.0005318), (-7.487, -1.194, 0.3444), (-7.651, -0.3966, 0.3555), (-7.572, 0.4004, 0.3545), (-7.42, 1.179, 0.3363), (-7.43, -1.176, 0.6905), (-7.423, -0.3931, 0.6795), (-7.419, 0.3941, 0.6868), (-7.389, 1.172, 0.6893), (-5.216, -1.982, 1.097), (-7.09, -1.859, 0.6661), (-5.644, -1.974, 1.042), (-6.054, -1.964, 0.9906), (-6.421, -1.958, 0.9434), (-6.714, -1.955, 0.9079), (-6.91, -1.873, 0.7759), (-7.045, -1.864, 0.7253), (-7.026, 1.77, 0.6541), (-5.226, 2.022, 1.23), (-6.994, 1.794, 0.7229), (-6.884, 1.844, 0.8061), (-6.704, 1.919, 0.901), (-6.42, 1.965, 0.9743), (-6.056, 1.972, 1.022), (-5.65, 1.99, 1.108), (-5.211, -1.191, 1.067), (-7.37, -1.172, 0.7538), (-5.646, -1.182, 1.02), (-6.07, -1.177, 0.9817), (-6.461, -1.176, 0.9502), (-6.811, -1.175, 0.9753), (-7.081, -1.17, 0.9324), (-7.266, -1.168, 0.8262), (-5.207, -0.3958, 1.025), (-7.362, -0.3926, 0.7425), (-5.647, -0.3931, 1.049), (-6.07, -0.3921, 0.9879), (-6.461, -0.3916, 0.9589), (-6.806, -0.3919, 0.9446), (-7.074, -0.3921, 0.8973), (-7.259, -0.3922, 0.8121), (-5.208, 0.4015, 1.044), (-7.361, 0.3932, 0.7418), (-5.646, 0.3977, 1.019), (-6.07, 0.3944, 0.9844), (-6.46, 0.3926, 0.9445), (-6.796, 0.392, 0.8987), (-7.064, 0.3919, 0.8481), (-7.257, 0.3924, 0.7959), (-7.354, 1.172, 0.7622), (-5.219, 1.217, 1.165), (-7.276, 1.173, 0.8442), (-7.107, 1.175, 0.9418), (-6.834, 1.178, 1.027), (-6.468, 1.179, 0.9989), (-6.075, 1.184, 1.039), (-5.652, 1.197, 1.087), (4.685, -1.959, 3.126), (2.206, -1.966, 3.156), (-0.4114, -2.172, 1.803), (-2.756, -2.016, 1.672), (4.685, -1.175, 3.126), (2.206, -1.186, 3.155), (-0.4305, -1.271, 1.805), (-2.77, -1.284, 1.623), (4.685, 1.959, 3.126), (2.21, 1.965, 3.135), (-0.4588, 2.189, 1.836), (-2.764, 2.024, 1.418), (-2.751, 1.214, 1.34), (-0.428, 1.286, 1.737), (2.211, 1.179, 3.132), (4.685, 1.175, 3.126), (4.067, -1.959, 3.126), (2.211, -0.3945, 3.134), (-0.3271, -0.403, 1.444), (-2.748, -0.4108, 1.382), (4.067, 1.175, 3.126), (2.212, 0.3923, 3.128), (-0.3001, 0.4127, 1.351), (-2.742, 0.3944, 1.318), (3.449, -1.96, 3.128), (3.449, 1.959, 3.126), (3.449, -0.3918, 3.126), (3.449, 0.3917, 3.126), (5.92, -1.957, 3.124), (5.922, 1.959, 3.126), (5.92, -0.3917, 3.125), (5.921, 0.3917, 3.126), (4.685, -1.175, 6.808), (4.685, 1.175, 6.808), (5.922, -0.3917, 6.808), (4.685, -0.3917, 6.808), (5.922, 0.3917, 6.808), (4.685, 0.3917, 6.808), (3.449, -0.3917, 6.808), (3.449, 0.3917, 6.808), (4.067, -1.175, 3.126), (4.067, 1.959, 3.126), (4.067, 1.175, 6.808), (4.067, -1.175, 6.808), (4.067, -0.3917, 6.808), (4.067, 0.3917, 6.808), (5.303, -1.959, 3.126), (5.303, -1.175, 3.126), (5.303, 1.959, 3.126), (5.303, 1.175, 3.126), (5.303, -1.175, 6.808), (5.303, -0.3917, 6.808), (5.303, 0.3917, 6.808), (5.303, 1.175, 6.808), (4.067, -1.175, 3.126), (3.449, -0.7143, 3.127), (2.207, -1.186, 3.155), (3.449, -1.637, 3.128), (3.831, -1.14, 3.126), (3.63, -1.04, 3.127), (3.496, -0.8908, 3.127), (3.449, 0.7141, 3.126), (4.067, 1.175, 3.126), (3.449, 1.636, 3.126), (2.211, 1.179, 3.132), (3.496, 0.8906, 3.126), (3.63, 1.04, 3.126), (3.831, 1.14, 3.126), (5.303, 1.175, 3.126), (5.922, 0.7141, 3.126), (7.157, 1.175, 3.126), (5.922, 1.636, 3.126), (5.54, 1.14, 3.126), (5.74, 1.04, 3.126), (5.874, 0.8906, 3.126), (5.92, -0.714, 3.124), (5.303, -1.175, 3.126), (5.919, -1.635, 3.123), (7.105, -1.159, 3.039), (5.873, -0.8904, 3.124), (5.74, -1.04, 3.125), (5.54, -1.14, 3.126), (5.303, -1.175, 6.808), (5.922, -0.7141, 6.808), (5.54, -1.14, 6.808), (5.74, -1.04, 6.808), (5.874, -0.8906, 6.808), (4.067, 1.175, 6.808), (3.449, 0.7141, 6.808), (3.831, 1.14, 6.808), (3.63, 1.04, 6.808), (3.496, 0.8906, 6.808), (3.449, -0.7141, 6.808), (4.067, -1.175, 6.808), (3.496, -0.8906, 6.808), (3.63, -1.04, 6.808), (3.831, -1.14, 6.808), (5.922, 0.7141, 6.808), (5.303, 1.175, 6.808), (5.874, 0.8906, 6.808), (5.74, 1.04, 6.808), (5.54, 1.14, 6.808)], [], [(74, 95, 103, 75), (77, 118, 86, 11), (57, 37, 3, 21), (133, 94, 78, 129), (29, 30, 2, 0), (137, 87, 119, 138), (2, 25, 6, 0), (25, 24, 7, 6), (24, 23, 8, 7), (23, 22, 9, 8), (22, 21, 10, 9), (30, 41, 25, 2), (41, 45, 24, 25), (45, 49, 23, 24), (49, 53, 22, 23), (53, 57, 21, 22), (1, 15, 20, 4), (15, 14, 19, 20), (14, 13, 18, 19), (13, 12, 17, 18), (12, 11, 16, 17), (26, 61, 15, 1), (61, 65, 14, 15), (65, 69, 13, 14), (69, 73, 12, 13), (73, 77, 11, 12), (9, 10, 74, 70), (70, 74, 75, 71), (71, 75, 76, 72), (72, 76, 77, 73), (8, 9, 70, 66), (66, 70, 71, 67), (67, 71, 72, 68), (68, 72, 73, 69), (7, 8, 66, 62), (62, 66, 67, 63), (63, 67, 68, 64), (64, 68, 69, 65), (6, 7, 62, 58), (58, 62, 63, 59), (59, 63, 64, 60), (60, 64, 65, 61), (0, 6, 58, 29), (29, 58, 59, 28), (28, 59, 60, 27), (27, 60, 61, 26), (17, 16, 54, 50), (50, 54, 55, 51), (51, 55, 56, 52), (52, 56, 57, 53), (18, 17, 50, 46), (46, 50, 51, 47), (47, 51, 52, 48), (48, 52, 53, 49), (19, 18, 46, 42), (42, 46, 47, 43), (43, 47, 48, 44), (44, 48, 49, 45), (20, 19, 42, 38), (38, 42, 43, 39), (39, 43, 44, 40), (40, 44, 45, 41), (4, 20, 38, 33), (33, 38, 39, 32), (32, 39, 40, 31), (31, 40, 41, 30), (11, 86, 88, 89, 90, 91, 92, 93, 87, 137, 136, 135, 151, 167, 134, 174, 155, 5, 16), (76, 111, 118, 77), (75, 103, 111, 76), (1, 4, 33, 26), (26, 33, 32, 27), (27, 32, 31, 28), (28, 31, 30, 29), (16, 5, 34, 54), (54, 34, 35, 55), (55, 35, 36, 56), (56, 36, 37, 57), (21, 3, 154, 172, 126, 142, 150, 127, 128, 129, 78, 80, 81, 82, 83, 84, 85, 79, 10), (145, 102, 94, 133), (149, 110, 102, 145), (138, 119, 110, 149), (119, 87, 93, 125), (125, 93, 92, 124), (124, 92, 91, 123), (123, 91, 90, 122), (122, 90, 89, 121), (121, 89, 88, 120), (120, 88, 86, 118), (78, 94, 96, 80), (80, 96, 97, 81), (81, 97, 98, 82), (82, 98, 99, 83), (83, 99, 100, 84), (84, 100, 101, 85), (85, 101, 95, 79), (94, 102, 104, 96), (96, 104, 105, 97), (97, 105, 106, 98), (98, 106, 107, 99), (99, 107, 108, 100), (100, 108, 109, 101), (101, 109, 103, 95), (102, 110, 112, 104), (104, 112, 113, 105), (105, 113, 114, 106), (106, 114, 115, 107), (107, 115, 116, 108), (108, 116, 117, 109), (109, 117, 111, 103), (110, 119, 125, 112), (112, 125, 124, 113), (113, 124, 123, 114), (114, 123, 122, 115), (115, 122, 121, 116), (116, 121, 120, 117), (117, 120, 118, 111), (10, 79, 95, 74), (203, 202, 173, 172, 154), (151, 135, 140, 190, 189), (140, 139, 148, 147), (139, 138, 149, 148), (175, 141, 159, 179), (153, 147, 143, 152), (147, 148, 144, 143), (148, 149, 145, 144), (194, 175, 179, 224), (152, 181, 218, 164), (143, 144, 132, 131), (144, 145, 133, 132), (174, 134, 141, 175), (187, 153, 165, 214), (135, 136, 139, 140), (136, 137, 138, 139), (173, 130, 126, 172), (180, 166, 169, 219), (131, 132, 128, 127), (132, 133, 129, 128), (152, 143, 131, 182, 181), (34, 196, 195, 157, 35), (167, 151, 189, 188, 146), (156, 157, 162, 160), (153, 152, 164, 165), (201, 156, 160, 209), (157, 195, 223, 162), (37, 204, 203, 154, 3), (35, 157, 156, 36), (5, 155, 197, 196, 34), (179, 159, 163, 178), (178, 163, 161, 177), (177, 161, 158, 176), (223, 225, 226, 227, 224, 179, 178, 162), (171, 165, 164, 170), (170, 164, 218, 220, 221, 222, 219, 169), (166, 130, 158, 169), (146, 188, 213, 168), (187, 190, 140, 147, 153), (173, 202, 208, 176), (141, 146, 168, 159), (166, 180, 183, 150, 142), (159, 168, 171, 163), (163, 171, 170, 161), (161, 170, 169, 158), (134, 167, 146, 141), (130, 166, 142, 126), (168, 213, 215, 216, 217, 214, 165, 171), (162, 178, 177, 160), (160, 177, 176, 208, 210, 211, 212, 209), (36, 156, 201, 204, 37), (155, 174, 175, 194, 197), (130, 173, 176, 158), (180, 184, 185, 186, 181, 182, 183), (187, 191, 192, 193, 188, 189, 190), (194, 198, 199, 200, 195, 196, 197), (201, 205, 206, 207, 202, 203, 204), (194, 224, 227, 198), (198, 227, 226, 199), (199, 226, 225, 200), (200, 225, 223, 195), (213, 188, 193, 215), (215, 193, 192, 216), (216, 192, 191, 217), (217, 191, 187, 214), (201, 209, 212, 205), (205, 212, 211, 206), (206, 211, 210, 207), (207, 210, 208, 202), (218, 181, 186, 220), (220, 186, 185, 221), (221, 185, 184, 222), (222, 184, 180, 219), (183, 182, 131, 127, 150)])
me_cube_003.polygons.foreach_set('use_smooth', [True] * 191)
_uv = me_cube_003.uv_layers.new(name='UVMap')
_uv.uv.foreach_set('vector', [0.5833, 0.05, 0.591, 0.05, 0.591, 0.1, 0.5833, 0.1, 0.5833, 0.2, 0.591, 0.2, 0.5909, 0.25, 0.5833, 0.25, 0.5833, 0.7, 0.625, 0.7, 0.625, 0.75, 0.5833, 0.75, 0.7977, 0.7, 0.8409, 0.7, 0.8409, 0.75, 0.7977, 0.75, 0.125, 0.7, 0.375, 0.7, 0.375, 0.75, 0.125, 0.75, 0.7977, 0.5, 0.8409, 0.5, 0.8409, 0.55, 0.7977, 0.55, 0.375, 0.75, 0.4167, 0.75, 0.4167, 1.0, 0.375, 1.0, 0.4167, 0.75, 0.4583, 0.75, 0.4583, 1.0, 0.4167, 1.0, 0.4583, 0.75, 0.5, 0.75, 0.5, 1.0, 0.4583, 1.0, 0.5, 0.75, 0.5417, 0.75, 0.5417, 1.0, 0.5, 1.0, 0.5417, 0.75, 0.5833, 0.75, 0.5833, 1.0, 0.5417, 1.0, 0.375, 0.7, 0.4167, 0.7, 0.4167, 0.75, 0.375, 0.75, 0.4167, 0.7, 0.4583, 0.7, 0.4583, 0.75, 0.4167, 0.75, 0.4583, 0.7, 0.5, 0.7, 0.5, 0.75, 0.4583, 0.75, 0.5, 0.7, 0.5417, 0.7, 0.5417, 0.75, 0.5, 0.75, 0.5417, 0.7, 0.5833, 0.7, 0.5833, 0.75, 0.5417, 0.75, 0.375, 0.25, 0.4167, 0.25, 0.4167, 0.5, 0.375, 0.5, 0.4167, 0.25, 0.4583, 0.25, 0.4583, 0.5, 0.4167, 0.5, 0.4583, 0.25, 0.5, 0.25, 0.5, 0.5, 0.4583, 0.5, 0.5, 0.25, 0.5417, 0.25, 0.5417, 0.5, 0.5, 0.5, 0.5417, 0.25, 0.5833, 0.25, 0.5833, 0.5, 0.5417, 0.5, 0.375, 0.2, 0.4167, 0.2, 0.4167, 0.25, 0.375, 0.25, 0.4167, 0.2, 0.4583, 0.2, 0.4583, 0.25, 0.4167, 0.25, 0.4583, 0.2, 0.5, 0.2, 0.5, 0.25, 0.4583, 0.25, 0.5, 0.2, 0.5417, 0.2, 0.5417, 0.25, 0.5, 0.25, 0.5417, 0.2, 0.5833, 0.2, 0.5833, 0.25, 0.5417, 0.25, 0.5417, 0.0, 0.5833, 0.0, 0.5833, 0.05, 0.5417, 0.05, 0.5417, 0.05, 0.5833, 0.05, 0.5833, 0.1, 0.5417, 0.1, 0.5417, 0.1, 0.5833, 0.1, 0.5833, 0.15, 0.5417, 0.15, 0.5417, 0.15, 0.5833, 0.15, 0.5833, 0.2, 0.5417, 0.2, 0.5, 0.0, 0.5417, 0.0, 0.5417, 0.05, 0.5, 0.05, 0.5, 0.05, 0.5417, 0.05, 0.5417, 0.1, 0.5, 0.1, 0.5, 0.1, 0.5417, 0.1, 0.5417, 0.15, 0.5, 0.15, 0.5, 0.15, 0.5417, 0.15, 0.5417, 0.2, 0.5, 0.2, 0.4583, 0.0, 0.5, 0.0, 0.5, 0.05, 0.4583, 0.05, 0.4583, 0.05, 0.5, 0.05, 0.5, 0.1, 0.4583, 0.1, 0.4583, 0.1, 0.5, 0.1, 0.5, 0.15, 0.4583, 0.15, 0.4583, 0.15, 0.5, 0.15, 0.5, 0.2, 0.4583, 0.2, 0.4167, 0.0, 0.4583, 0.0, 0.4583, 0.05, 0.4167, 0.05, 0.4167, 0.05, 0.4583, 0.05, 0.4583, 0.1, 0.4167, 0.1, 0.4167, 0.1, 0.4583, 0.1, 0.4583, 0.15, 0.4167, 0.15, 0.4167, 0.15, 0.4583, 0.15, 0.4583, 0.2, 0.4167, 0.2, 0.375, 0.0, 0.4167, 0.0, 0.4167, 0.05, 0.375, 0.05, 0.375, 0.05, 0.4167, 0.05, 0.4167, 0.1, 0.375, 0.1, 0.375, 0.1, 0.4167, 0.1, 0.4167, 0.15, 0.375, 0.15, 0.375, 0.15, 0.4167, 0.15, 0.4167, 0.2, 0.375, 0.2, 0.5417, 0.5, 0.5833, 0.5, 0.5833, 0.55, 0.5417, 0.55, 0.5417, 0.55, 0.5833, 0.55, 0.5833, 0.6, 0.5417, 0.6, 0.5417, 0.6, 0.5833, 0.6, 0.5833, 0.65, 0.5417, 0.65, 0.5417, 0.65, 0.5833, 0.65, 0.5833, 0.7, 0.5417, 0.7, 0.5, 0.5, 0.5417, 0.5, 0.5417, 0.55, 0.5, 0.55, 0.5, 0.55, 0.5417, 0.55, 0.5417, 0.6, 0.5, 0.6, 0.5, 0.6, 0.5417, 0.6, 0.5417, 0.65, 0.5, 0.65, 0.5, 0.65, 0.5417, 0.65, 0.5417, 0.7, 0.5, 0.7, 0.4583, 0.5, 0.5, 0.5, 0.5, 0.55, 0.4583, 0.55, 0.4583, 0.55, 0.5, 0.55, 0.5, 0.6, 0.4583, 0.6, 0.4583, 0.6, 0.5, 0.6, 0.5, 0.65, 0.4583, 0.65, 0.4583, 0.65, 0.5, 0.65, 0.5, 0.7, 0.4583, 0.7, 0.4167, 0.5, 0.4583, 0.5, 0.4583, 0.55, 0.4167, 0.55, 0.4167, 0.55, 0.4583, 0.55, 0.4583, 0.6, 0.4167, 0.6, 0.4167, 0.6, 0.4583, 0.6, 0.4583, 0.65, 0.4167, 0.65, 0.4167, 0.65, 0.4583, 0.65, 0.4583, 0.7, 0.4167, 0.7, 0.375, 0.5, 0.4167, 0.5, 0.4167, 0.55, 0.375, 0.55, 0.375, 0.55, 0.4167, 0.55, 0.4167, 0.6, 0.375, 0.6, 0.375, 0.6, 0.4167, 0.6, 0.4167, 0.65, 0.375, 0.65, 0.375, 0.65, 0.4167, 0.65, 0.4167, 0.7, 0.375, 0.7, 0.5833, 0.25, 0.5909, 0.25, 0.5985, 0.2509, 0.6057, 0.2534, 0.6122, 0.2574, 0.6176, 0.2628, 0.6216, 0.2693, 0.6241, 0.2765, 0.625, 0.2841, 0.625, 0.3273, 0.625, 0.3705, 0.625, 0.4136, 0.625, 0.4352, 0.625, 0.446, 0.625, 0.4568, 0.625, 0.4676, 0.625, 0.4784, 0.625, 0.5, 0.5833, 0.5, 0.5833, 0.15, 0.591, 0.15, 0.591, 0.2, 0.5833, 0.2, 0.5833, 0.1, 0.591, 0.1, 0.591, 0.15, 0.5833, 0.15, 0.125, 0.5, 0.375, 0.5, 0.375, 0.55, 0.125, 0.55, 0.125, 0.55, 0.375, 0.55, 0.375, 0.6, 0.125, 0.6, 0.125, 0.6, 0.375, 0.6, 0.375, 0.65, 0.125, 0.65, 0.125, 0.65, 0.375, 0.65, 0.375, 0.7, 0.125, 0.7, 0.5833, 0.5, 0.625, 0.5, 0.625, 0.55, 0.5833, 0.55, 0.5833, 0.55, 0.625, 0.55, 0.625, 0.6, 0.5833, 0.6, 0.5833, 0.6, 0.625, 0.6, 0.625, 0.65, 0.5833, 0.65, 0.5833, 0.65, 0.625, 0.65, 0.625, 0.7, 0.5833, 0.7, 0.5833, 0.75, 0.625, 0.75, 0.625, 0.7716, 0.625, 0.7824, 0.625, 0.7932, 0.625, 0.804, 0.625, 0.8148, 0.625, 0.8364, 0.625, 0.8795, 0.625, 0.9227, 0.625, 0.9659, 0.6241, 0.9735, 0.6216, 0.9807, 0.6176, 0.9872, 0.6122, 0.9926, 0.6057, 0.9966, 0.5985, 0.9991, 0.5909, 1.0, 0.5833, 1.0, 0.7977, 0.65, 0.8409, 0.65, 0.8409, 0.7, 0.7977, 0.7, 0.7977, 0.6, 0.8409, 0.6, 0.8409, 0.65, 0.7977, 0.65, 0.7977, 0.55, 0.8409, 0.55, 0.8409, 0.6, 0.7977, 0.6, 0.8409, 0.55, 0.8409, 0.5, 0.8485, 0.5, 0.8486, 0.55, 0.8486, 0.55, 0.8485, 0.5, 0.8557, 0.5, 0.856, 0.55, 0.856, 0.55, 0.8557, 0.5, 0.875, 0.5, 0.875, 0.55, 0.625, 0.2, 0.625, 0.25, 0.6125, 0.2503, 0.6125, 0.2003, 0.6125, 0.2003, 0.6125, 0.2503, 0.6058, 0.2501, 0.6059, 0.2001, 0.6059, 0.2001, 0.6058, 0.2501, 0.5985, 0.25, 0.5986, 0.2, 0.5986, 0.2, 0.5985, 0.25, 0.5909, 0.25, 0.591, 0.2, 0.8409, 0.75, 0.8409, 0.7, 0.8486, 0.7, 0.8485, 0.75, 0.8485, 0.75, 0.8486, 0.7, 0.856, 0.7, 0.8557, 0.75, 0.8557, 0.75, 0.856, 0.7, 0.875, 0.7, 0.875, 0.75, 0.625, 0.0, 0.625, 0.05, 0.6125, 0.04973, 0.6125, -0.000271, 0.6125, -0.000271, 0.6125, 0.04973, 0.6059, 0.04988, 0.6058, -0.000123, 0.6058, -0.000123, 0.6059, 0.04988, 0.5986, 0.04997, 0.5985, -3.113e-05, 0.5985, -3.113e-05, 0.5986, 0.04997, 0.591, 0.05, 0.5909, 0.0, 0.8409, 0.7, 0.8409, 0.65, 0.8486, 0.65, 0.8486, 0.7, 0.8486, 0.7, 0.8486, 0.65, 0.856, 0.65, 0.856, 0.7, 0.856, 0.7, 0.856, 0.65, 0.875, 0.65, 0.875, 0.7, 0.625, 0.05, 0.625, 0.1, 0.6129, 0.1, 0.6129, 0.05, 0.6129, 0.05, 0.6129, 0.1, 0.6061, 0.1, 0.6061, 0.05, 0.6061, 0.05, 0.6061, 0.1, 0.5987, 0.1, 0.5987, 0.05, 0.5987, 0.05, 0.5987, 0.1, 0.591, 0.1, 0.591, 0.05, 0.8409, 0.65, 0.8409, 0.6, 0.8486, 0.6, 0.8486, 0.65, 0.8486, 0.65, 0.8486, 0.6, 0.856, 0.6, 0.856, 0.65, 0.856, 0.65, 0.856, 0.6, 0.875, 0.6, 0.875, 0.65, 0.625, 0.1, 0.625, 0.15, 0.6129, 0.15, 0.6129, 0.1, 0.6129, 0.1, 0.6129, 0.15, 0.6061, 0.15, 0.6061, 0.1, 0.6061, 0.1, 0.6061, 0.15, 0.5987, 0.15, 0.5987, 0.1, 0.5987, 0.1, 0.5987, 0.15, 0.591, 0.15, 0.591, 0.1, 0.8409, 0.6, 0.8409, 0.55, 0.8486, 0.55, 0.8486, 0.6, 0.8486, 0.6, 0.8486, 0.55, 0.856, 0.55, 0.856, 0.6, 0.856, 0.6, 0.856, 0.55, 0.875, 0.55, 0.875, 0.6, 0.625, 0.15, 0.625, 0.2, 0.6129, 0.2, 0.6129, 0.15, 0.6129, 0.15, 0.6129, 0.2, 0.6061, 0.2, 0.6061, 0.15, 0.6061, 0.15, 0.6061, 0.2, 0.5987, 0.2, 0.5987, 0.15, 0.5987, 0.15, 0.5987, 0.2, 0.591, 0.2, 0.591, 0.15, 0.5833, 0.0, 0.5909, 0.0, 0.591, 0.05, 0.5833, 0.05, 0.6466, 0.7294, 0.6574, 0.7, 0.6574, 0.7, 0.6574, 0.75, 0.6466, 0.75, 0.6898, 0.5, 0.7114, 0.5, 0.7114, 0.55, 0.7114, 0.55, 0.6898, 0.5206, 0.7114, 0.55, 0.7545, 0.55, 0.7545, 0.6, 0.7114, 0.6, 0.7545, 0.55, 0.7977, 0.55, 0.7977, 0.6, 0.7545, 0.6, 0.6574, 0.55, 0.6682, 0.55, 0.6682, 0.55, 0.6574, 0.55, 0.6898, 0.6, 0.7114, 0.6, 0.7114, 0.65, 0.6898, 0.65, 0.7114, 0.6, 0.7545, 0.6, 0.7545, 0.65, 0.7114, 0.65, 0.7545, 0.6, 0.7977, 0.6, 0.7977, 0.65, 0.7545, 0.65, 0.6574, 0.55, 0.6574, 0.55, 0.6574, 0.55, 0.6574, 0.55, 0.6898, 0.65, 0.6898, 0.6706, 0.6898, 0.6706, 0.6898, 0.65, 0.7114, 0.65, 0.7545, 0.65, 0.7545, 0.7, 0.7114, 0.7, 0.7545, 0.65, 0.7977, 0.65, 0.7977, 0.7, 0.7545, 0.7, 0.6574, 0.5, 0.6682, 0.5, 0.6682, 0.55, 0.6574, 0.55, 0.6898, 0.5794, 0.6898, 0.6, 0.6898, 0.6, 0.6898, 0.5794, 0.7114, 0.5, 0.7545, 0.5, 0.7545, 0.55, 0.7114, 0.55, 0.7545, 0.5, 0.7977, 0.5, 0.7977, 0.55, 0.7545, 0.55, 0.6574, 0.7, 0.6682, 0.7, 0.6682, 0.75, 0.6574, 0.75, 0.679, 0.7, 0.679, 0.7, 0.679, 0.7, 0.679, 0.7, 0.7114, 0.7, 0.7545, 0.7, 0.7545, 0.75, 0.7114, 0.75, 0.7545, 0.7, 0.7977, 0.7, 0.7977, 0.75, 0.7545, 0.75, 0.6898, 0.65, 0.7114, 0.65, 0.7114, 0.7, 0.7114, 0.7, 0.6898, 0.6706, 0.625, 0.55, 0.625, 0.55, 0.6466, 0.5794, 0.6466, 0.6, 0.625, 0.6, 0.679, 0.5, 0.6898, 0.5, 0.6898, 0.5206, 0.679, 0.55, 0.679, 0.55, 0.6466, 0.65, 0.6466, 0.6, 0.6466, 0.6, 0.6466, 0.65, 0.6898, 0.6, 0.6898, 0.65, 0.6898, 0.65, 0.6898, 0.6, 0.6466, 0.6706, 0.6466, 0.65, 0.6466, 0.65, 0.6466, 0.6706, 0.6466, 0.6, 0.6466, 0.5794, 0.6466, 0.5794, 0.6466, 0.6, 0.625, 0.7, 0.625, 0.7, 0.6466, 0.7294, 0.6466, 0.75, 0.625, 0.75, 0.625, 0.6, 0.6466, 0.6, 0.6466, 0.65, 0.625, 0.65, 0.625, 0.5, 0.6466, 0.5, 0.6466, 0.5206, 0.625, 0.55, 0.625, 0.55, 0.6574, 0.55, 0.6682, 0.55, 0.6682, 0.6, 0.6574, 0.6, 0.6574, 0.6, 0.6682, 0.6, 0.6682, 0.65, 0.6574, 0.65, 0.6574, 0.65, 0.6682, 0.65, 0.6682, 0.7, 0.6574, 0.7, 0.6466, 0.5794, 0.6469, 0.5682, 0.6476, 0.5529, 0.6533, 0.5507, 0.6574, 0.55, 0.6574, 0.55, 0.6574, 0.6, 0.6466, 0.6, 0.679, 0.6, 0.6898, 0.6, 0.6898, 0.65, 0.679, 0.65, 0.679, 0.65, 0.6898, 0.65, 0.6898, 0.6706, 0.6895, 0.6818, 0.6887, 0.6971, 0.6831, 0.6993, 0.679, 0.7, 0.679, 0.7, 0.679, 0.7, 0.6682, 0.7, 0.6682, 0.7, 0.679, 0.7, 0.679, 0.55, 0.679, 0.55, 0.679, 0.55, 0.679, 0.55, 0.6898, 0.5794, 0.7114, 0.55, 0.7114, 0.55, 0.7114, 0.6, 0.6898, 0.6, 0.6574, 0.7, 0.6574, 0.7, 0.6574, 0.7, 0.6574, 0.7, 0.6682, 0.55, 0.679, 0.55, 0.679, 0.55, 0.6682, 0.55, 0.679, 0.7, 0.679, 0.7, 0.6898, 0.7294, 0.6898, 0.75, 0.679, 0.75, 0.6682, 0.55, 0.679, 0.55, 0.679, 0.6, 0.6682, 0.6, 0.6682, 0.6, 0.679, 0.6, 0.679, 0.65, 0.6682, 0.65, 0.6682, 0.65, 0.679, 0.65, 0.679, 0.7, 0.6682, 0.7, 0.6682, 0.5, 0.679, 0.5, 0.679, 0.55, 0.6682, 0.55, 0.6682, 0.7, 0.679, 0.7, 0.679, 0.75, 0.6682, 0.75, 0.679, 0.55, 0.679, 0.55, 0.6831, 0.5507, 0.6887, 0.5529, 0.6895, 0.5682, 0.6898, 0.5794, 0.6898, 0.6, 0.679, 0.6, 0.6466, 0.6, 0.6574, 0.6, 0.6574, 0.65, 0.6466, 0.65, 0.6466, 0.65, 0.6574, 0.65, 0.6574, 0.7, 0.6574, 0.7, 0.6533, 0.6993, 0.6476, 0.6971, 0.6469, 0.6818, 0.6466, 0.6706, 0.625, 0.65, 0.6466, 0.65, 0.6466, 0.6706, 0.625, 0.7, 0.625, 0.7, 0.6466, 0.5, 0.6574, 0.5, 0.6574, 0.55, 0.6574, 0.55, 0.6466, 0.5206, 0.6682, 0.7, 0.6574, 0.7, 0.6574, 0.7, 0.6682, 0.7, 0.679, 0.7, 0.6831, 0.7, 0.6866, 0.7, 0.6889, 0.7, 0.6898, 0.7, 0.7114, 0.7, 0.6898, 0.7294, 0.6898, 0.5794, 0.6898, 0.5682, 0.6898, 0.5586, 0.6898, 0.5522, 0.6898, 0.55, 0.6898, 0.5206, 0.7114, 0.55, 0.6574, 0.55, 0.6533, 0.55, 0.6498, 0.55, 0.6474, 0.55, 0.6466, 0.55, 0.625, 0.55, 0.6466, 0.5206, 0.6466, 0.6706, 0.6466, 0.6818, 0.6466, 0.6914, 0.6466, 0.6978, 0.6466, 0.7, 0.6466, 0.7294, 0.625, 0.7, 0.6574, 0.55, 0.6574, 0.55, 0.6533, 0.5507, 0.6533, 0.55, 0.6533, 0.55, 0.6533, 0.5507, 0.6476, 0.5529, 0.6466, 0.55, 0.6466, 0.55, 0.6476, 0.5529, 0.6469, 0.5682, 0.6466, 0.5682, 0.6466, 0.5682, 0.6469, 0.5682, 0.6466, 0.5794, 0.6466, 0.5794, 0.679, 0.55, 0.679, 0.55, 0.6831, 0.55, 0.6831, 0.5507, 0.6831, 0.5507, 0.6831, 0.55, 0.6898, 0.55, 0.6887, 0.5529, 0.6887, 0.5529, 0.6898, 0.55, 0.6898, 0.5682, 0.6895, 0.5682, 0.6895, 0.5682, 0.6898, 0.5682, 0.6898, 0.5794, 0.6898, 0.5794, 0.6466, 0.6706, 0.6466, 0.6706, 0.6469, 0.6818, 0.6466, 0.6818, 0.6466, 0.6818, 0.6469, 0.6818, 0.6476, 0.6971, 0.6466, 0.7, 0.6466, 0.7, 0.6476, 0.6971, 0.6533, 0.6993, 0.6533, 0.7, 0.6533, 0.7, 0.6533, 0.6993, 0.6574, 0.7, 0.6574, 0.7, 0.6898, 0.6706, 0.6898, 0.6706, 0.6898, 0.6818, 0.6895, 0.6818, 0.6895, 0.6818, 0.6898, 0.6818, 0.6898, 0.7, 0.6887, 0.6971, 0.6887, 0.6971, 0.6898, 0.7, 0.6831, 0.7, 0.6831, 0.6993, 0.6831, 0.6993, 0.6831, 0.7, 0.679, 0.7, 0.679, 0.7, 0.6898, 0.7294, 0.7114, 0.7, 0.7114, 0.7, 0.7114, 0.75, 0.6898, 0.75])
me_cube_003.materials.append(mat_light_wood)
me_cube_003.update()
me_plane_001 = bpy.data.meshes.new('Plane.001')
me_plane_001.from_pydata([(-1.0, -1.0, 0.0), (1.0, -1.0, 0.0), (-1.0, 1.0, 0.0), (1.0, 1.0, 0.0)], [], [(0, 1, 3, 2)])
_uv = me_plane_001.uv_layers.new(name='UVMap')
_uv.uv.foreach_set('vector', [0.0, 0.0, 1.0, 0.0, 1.0, 1.0, 0.0, 1.0])
me_plane_001.materials.append(mat_leather)
me_plane_001.update()

# ---- curves / text
cu_path2 = bpy.data.curves.new('path2', 'CURVE')
cu_path2.dimensions = '2D'
_sp = cu_path2.splines.new('BEZIER'); _sp.bezier_points.add(18)
_sp.bezier_points.foreach_set('co', [1.294, 1.19, 0.0, 1.073, 1.286, 0.0, 0.9058, 1.431, 0.0, 0.8089, 1.578, 0.0, 0.7465, 1.748, 0.0, 0.72, 1.988, 0.0, 0.7482, 2.26, 0.0, 0.829, 2.497, 0.0, 0.9605, 2.686, 0.0, 1.154, 2.823, 0.0, 1.364, 2.888, 0.0, 1.459, 2.832, 0.0, 1.408, 2.741, 0.0, 1.338, 2.666, 0.0, 1.319, 2.028, 0.0, 1.338, 1.39, 0.0, 1.408, 1.315, 0.0, 1.459, 1.225, 0.0, 1.434, 1.16, 0.0])
_sp.bezier_points.foreach_set('handle_left', [1.357, 1.175, 0.0, 1.131, 1.248, 0.0, 0.9393, 1.388, 0.0, 0.8286, 1.54, 0.0, 0.7611, 1.693, 0.0, 0.7199, 1.911, 0.0, 0.7327, 2.187, 0.0, 0.8, 2.44, 0.0, 0.9172, 2.639, 0.0, 1.088, 2.793, 0.0, 1.312, 2.88, 0.0, 1.459, 2.901, 0.0, 1.448, 2.759, 0.0, 1.349, 2.694, 0.0, 1.319, 2.363, 0.0, 1.327, 1.419, 0.0, 1.381, 1.328, 0.0, 1.459, 1.277, 0.0, 1.449, 1.159, 0.0])
_sp.bezier_points.foreach_set('handle_right', [1.23, 1.205, 0.0, 1.014, 1.323, 0.0, 0.8722, 1.473, 0.0, 0.7892, 1.617, 0.0, 0.7318, 1.803, 0.0, 0.72, 2.065, 0.0, 0.7636, 2.333, 0.0, 0.858, 2.554, 0.0, 1.006, 2.735, 0.0, 1.217, 2.851, 0.0, 1.459, 2.901, 0.0, 1.459, 2.778, 0.0, 1.381, 2.728, 0.0, 1.327, 2.637, 0.0, 1.319, 1.693, 0.0, 1.349, 1.361, 0.0, 1.448, 1.297, 0.0, 1.459, 1.185, 0.0, 1.42, 1.161, 0.0])
_sp.bezier_points.foreach_set('radius', [75.52, 75.52, 75.52, 75.52, 75.52, 75.52, 75.52, 75.52, 75.52, 75.52, 75.52, 75.52, 75.52, 75.52, 75.52, 75.52, 75.52, 75.52, 75.52])
_sp.use_cyclic_u = True
_sp = cu_path2.splines.new('BEZIER'); _sp.bezier_points.add(11)
_sp.bezier_points.foreach_set('co', [1.568, 1.184, 0.0, 1.563, 2.048, 0.0, 1.569, 2.887, 0.0, 1.853, 2.892, 0.0, 2.138, 2.898, 0.0, 2.143, 2.114, 0.0, 2.148, 1.329, 0.0, 2.203, 1.303, 0.0, 2.258, 1.238, 0.0, 2.219, 1.179, 0.0, 1.879, 1.159, 0.0, 1.568, 1.184, 0.0])
_sp.bezier_points.foreach_set('handle_left', [1.568, 1.184, 0.0, 1.561, 1.586, 0.0, 1.569, 2.887, 0.0, 1.758, 2.891, 0.0, 2.043, 2.896, 0.0, 2.141, 2.375, 0.0, 2.146, 1.591, 0.0, 2.185, 1.312, 0.0, 2.258, 1.26, 0.0, 2.241, 1.191, 0.0, 2.049, 1.159, 0.0, 1.575, 1.165, 0.0])
_sp.bezier_points.foreach_set('handle_right', [1.563, 1.197, 0.0, 1.563, 2.048, 0.0, 1.663, 2.889, 0.0, 1.948, 2.894, 0.0, 2.139, 2.637, 0.0, 2.145, 1.852, 0.0, 2.166, 1.32, 0.0, 2.235, 1.288, 0.0, 2.258, 1.217, 0.0, 2.198, 1.168, 0.0, 1.656, 1.159, 0.0, 1.568, 1.184, 0.0])
for _p, _l, _r in zip(_sp.bezier_points, ['FREE', 'FREE', 'FREE', 'VECTOR', 'VECTOR', 'VECTOR', 'VECTOR', 'VECTOR', 'FREE', 'FREE', 'FREE', 'FREE'], ['FREE', 'FREE', 'VECTOR', 'VECTOR', 'VECTOR', 'VECTOR', 'VECTOR', 'FREE', 'FREE', 'FREE', 'FREE', 'FREE']): _p.handle_left_type = _l; _p.handle_right_type = _r
_sp.bezier_points.foreach_set('radius', [75.52, 75.52, 75.52, 75.52, 75.52, 75.52, 75.52, 75.52, 75.52, 75.52, 75.52, 75.52])
_sp.use_cyclic_u = True
_sp = cu_path2.splines.new('BEZIER'); _sp.bezier_points.add(18)
_sp.bezier_points.foreach_set('co', [2.25, 1.833, 0.0, 2.238, 1.901, 0.0, 2.259, 1.958, 0.0, 2.329, 2.007, 0.0, 2.378, 2.357, 0.0, 2.329, 2.708, 0.0, 2.259, 2.757, 0.0, 2.238, 2.83, 0.0, 2.238, 2.902, 0.0, 2.373, 2.889, 0.0, 2.6, 2.846, 0.0, 2.773, 2.746, 0.0, 2.891, 2.582, 0.0, 2.927, 2.347, 0.0, 2.88, 2.113, 0.0, 2.761, 1.957, 0.0, 2.588, 1.869, 0.0, 2.375, 1.831, 0.0, 2.25, 1.833, 0.0])
_sp.bezier_points.foreach_set('handle_left', [2.25, 1.833, 0.0, 2.238, 1.87, 0.0, 2.247, 1.958, 0.0, 2.302, 1.98, 0.0, 2.378, 2.064, 0.0, 2.377, 2.66, 0.0, 2.27, 2.757, 0.0, 2.238, 2.79, 0.0, 2.238, 2.902, 0.0, 2.328, 2.894, 0.0, 2.549, 2.862, 0.0, 2.729, 2.784, 0.0, 2.869, 2.639, 0.0, 2.927, 2.437, 0.0, 2.914, 2.183, 0.0, 2.801, 1.991, 0.0, 2.643, 1.884, 0.0, 2.437, 1.837, 0.0, 2.256, 1.827, 0.0])
_sp.bezier_points.foreach_set('handle_right', [2.243, 1.839, 0.0, 2.238, 1.932, 0.0, 2.27, 1.958, 0.0, 2.377, 2.055, 0.0, 2.378, 2.651, 0.0, 2.302, 2.735, 0.0, 2.247, 2.757, 0.0, 2.238, 2.83, 0.0, 2.283, 2.898, 0.0, 2.447, 2.882, 0.0, 2.651, 2.829, 0.0, 2.822, 2.704, 0.0, 2.914, 2.522, 0.0, 2.926, 2.244, 0.0, 2.855, 2.061, 0.0, 2.721, 1.924, 0.0, 2.533, 1.854, 0.0, 2.312, 1.826, 0.0, 2.25, 1.833, 0.0])
for _p, _l, _r in zip(_sp.bezier_points, ['FREE', 'FREE', 'FREE', 'FREE', 'FREE', 'FREE', 'FREE', 'FREE', 'FREE', 'VECTOR', 'FREE', 'FREE', 'FREE', 'FREE', 'FREE', 'FREE', 'FREE', 'FREE', 'FREE'], ['FREE', 'FREE', 'FREE', 'FREE', 'FREE', 'FREE', 'FREE', 'FREE', 'VECTOR', 'FREE', 'FREE', 'FREE', 'FREE', 'FREE', 'FREE', 'FREE', 'FREE', 'FREE', 'FREE']): _p.handle_left_type = _l; _p.handle_right_type = _r
_sp.bezier_points.foreach_set('radius', [75.52, 75.52, 75.52, 75.52, 75.52, 75.52, 75.52, 75.52, 75.52, 75.52, 75.52, 75.52, 75.52, 75.52, 75.52, 75.52, 75.52, 75.52, 75.52])
_sp.use_cyclic_u = True
cu_path2.materials.append(mat_svgmat_001)
cu_path2.fill_mode = 'BOTH'

# ---- objects
ob_plane = bpy.data.objects.new('Plane', me_plane)
ob_liquid_domain = bpy.data.objects.new('Liquid Domain', me_cube_002)
ob_sphere = bpy.data.objects.new('Sphere', me_sphere)
ob_cube = bpy.data.objects.new('Cube', me_cube_003)
ob_plane_001 = bpy.data.objects.new('Plane.001', me_plane_001)
ob_path2 = bpy.data.objects.new('path2', cu_path2)

# ---- transforms, parenting, visibility, modifiers, constraints
ob_plane.location = (-3.677, 0.0, 0.0)
ob_plane.scale = (-19.93, -19.93, -19.93)
ob_liquid_domain.location = (-6.697, 0.0, -1.0)
ob_liquid_domain.scale = (2.0, 2.0, 3.0)
ob_liquid_domain.hide_render = True
ob_liquid_domain.display_type = 'SOLID'
_m = ob_liquid_domain.modifiers.new('Fluid', 'FLUID')
_m.fluid_type = 'DOMAIN'
_m = ob_liquid_domain.modifiers.new('Liquid Particle System', 'PARTICLE_SYSTEM')
ob_sphere.location = (1.897, 0.0, 2.048)
ob_cube.location = (13.32, 0.0, 1.846)
ob_plane_001.location = (0.0, 0.0, 0.0)
ob_plane_001.scale = (16.15, 16.15, 16.15)
ob_path2.location = (0.0, 0.0, 0.0)
ob_path2.rotation_euler = (1.571, -0.0, 0.0)
_m = ob_path2.modifiers.new('Solidify', 'SOLIDIFY')
_m.thickness = 0.0011
_m = ob_path2.modifiers.new('EdgeSplit', 'EDGE_SPLIT')

# ---- collection membership
col_collection.objects.link(ob_plane)
col_collection.objects.link(ob_liquid_domain)
col_collection.objects.link(ob_sphere)
col_collection.objects.link(ob_cube)
col_collection.objects.link(ob_plane_001)
col_dp_logo_svg.objects.link(ob_path2)

# ---- scene / render settings (as saved in the file)
scene.frame_start = 1; scene.frame_end = 250; scene.frame_set(0)
scene.render.engine = 'BLENDER_EEVEE_NEXT'
scene.cycles.sampling_pattern = 'TABULATED_SOBOL'
bpy.context.view_layer.update()

# ---- added for rendering (the .blend has no active camera and no usable light): camera, sun
cam_auto = bpy.data.cameras.new('AutoCamera')
cam_auto.lens = 50.0
cam_auto.sensor_width = 36.0
cam_auto.clip_end = 4285.25
ob_auto_camera = bpy.data.objects.new('AutoCamera', cam_auto)
scene.collection.objects.link(ob_auto_camera)
ob_auto_camera.location = (245.998, -293.01, 197.371)
ob_auto_camera.rotation_euler = (1.09748, -7.21219e-08, 0.694738)
scene.camera = ob_auto_camera
light_auto_sun = bpy.data.lights.new('AutoSun', 'SUN')
light_auto_sun.energy = 3.0
light_auto_sun.angle = 0.0523599
ob_auto_sun = bpy.data.objects.new('AutoSun', light_auto_sun)
scene.collection.objects.link(ob_auto_sun)
ob_auto_sun.rotation_euler = (0.872665, 0.174533, 0.523599)
bpy.context.view_layer.update()
